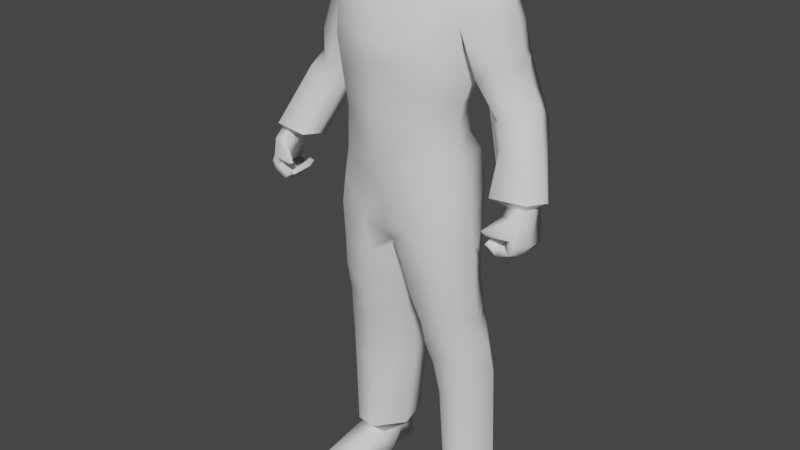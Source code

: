 # Source: untitled.blend  (saved by Blender 2.91.10; exported with 4.5.12 LTS)
import bpy
from mathutils import Matrix  # noqa: F401  (used for matrix-valued properties, if any)

bpy.ops.wm.read_factory_settings(use_empty=True)
scene = bpy.context.scene
scene.name = 'Scene'

# ---- collections
col_collection = bpy.data.collections.new('Collection'); scene.collection.children.link(col_collection)

# ---- world
world_world = bpy.data.worlds.new('World'); scene.world = world_world
world_world.use_nodes = True; world_world.node_tree.nodes.clear()
_N = world_world.node_tree.nodes; _L = world_world.node_tree.links
n0 = _N.new('ShaderNodeOutputWorld'); n0.name = 'World Output'; n0.location = (300, 300)
n1 = _N.new('ShaderNodeBackground'); n1.name = 'Background'; n1.location = (10, 300)
n1.inputs[0].default_value = (0.05088, 0.05088, 0.05088, 1.0)
_L.new(n1.outputs[0], n0.inputs[0])
n0.is_active_output = True
world_world.color = (0.05088, 0.05088, 0.05088)
world_world.use_sun_shadow = False
world_world.sun_shadow_jitter_overblur = 0.0

# ---- meshes
me_cube_002 = bpy.data.meshes.new('Cube.002')
me_cube_002.from_pydata([(0.3203, 0.2104, 2.426), (0.2904, -0.282, 2.431), (0.2241, 0.2184, 3.596), (0.2299, -0.07392, 3.533), (0.3051, 0.1187, 2.555), (0.2659, -0.3016, 2.704), (0.3528, 0.286, 3.155), (0.3205, -0.3253, 3.124), (0.166, -0.2931, 2.011), (0.3274, 0.07516, 3.605), (0.4061, -0.1029, 2.492), (0.3817, -0.1102, 2.639), (0.4629, 0.06852, 3.12), (0.3277, 0.2495, 1.797), (0.3629, -0.2477, 1.79), (0.09457, 0.2801, 1.792), (0.1232, -0.2934, 1.787), (0.4876, -0.0464, 1.796), (0.3635, 0.2381, 1.422), (0.3986, -0.1636, 1.371), (0.1328, 0.2325, 1.402), (0.2124, -0.2042, 1.356), (0.4887, 0.00781, 1.408), (0.05319, -0.004201, 1.37), (0.3524, 0.2536, 1.336), (0.4125, -0.1414, 1.208), (0.1372, 0.2362, 1.317), (0.2063, -0.1611, 1.198), (0.4949, 0.02406, 1.293), (0.06895, 0.01228, 1.249), (0.3489, 0.2849, 1.277), (0.4247, -0.1154, 1.042), (0.131, 0.2668, 1.234), (0.2378, -0.1119, 1.03), (0.5175, 0.08582, 1.184), (0.07814, 0.07468, 1.115), (0.3743, 0.3447, 0.9069), (0.4339, -0.09692, 0.8266), (0.1493, 0.3262, 0.8668), (0.2717, -0.08439, 0.8029), (0.5241, 0.1482, 0.9429), (0.1015, 0.1365, 0.8336), (0.4004, 0.357, 0.2552), (0.4399, -0.07154, 0.2524), (0.2172, 0.3308, 0.2386), (0.3096, -0.07731, 0.2414), (0.5491, 0.1511, 0.2395), (0.1741, 0.1245, 0.2252), (0.3896, -0.0835, 2.805), (0.3042, 0.1104, 2.749), (0.2778, -0.3283, 2.902), (0.1341, 0.1836, 3.687), (0.1009, -0.01717, 3.596), (0.1723, 0.06963, 3.628), (0.3717, 0.1922, 3.526), (0.3939, -0.08354, 3.508), (0.4388, 0.254, 3.294), (0.4368, -0.1863, 3.268), (0.4252, 0.07256, 3.564), (0.4113, 0.07242, 3.209), (0.2976, 0.2878, 3.368), (0.2691, -0.2276, 3.347), (0.3968, 0.2522, 3.378), (0.3896, -0.1665, 3.379), (0.5135, 0.1819, 3.477), (0.5181, -0.09152, 3.455), (0.5848, 0.2238, 3.254), (0.5808, -0.09116, 3.221), (0.5508, 0.06408, 3.515), (0.6745, 0.07241, 3.146), (0.5306, 0.2293, 3.373), (0.536, -0.1172, 3.347), (0.6386, 0.06824, 3.325), (0.4734, 0.2336, 2.987), (0.5073, -0.1307, 2.984), (0.4492, 0.02067, 2.975), (0.6146, 0.2431, 3.077), (0.63, -0.1055, 3.047), (0.697, 0.1157, 3.063), (0.5237, 0.17, 2.824), (0.6296, -0.07646, 2.754), (0.4822, 0.02514, 2.846), (0.7291, 0.2094, 2.85), (0.6792, -0.05956, 2.847), (0.7091, 0.1023, 2.982), (0.5549, 0.1365, 2.715), (0.6778, -0.112, 2.647), (0.5463, -0.01599, 2.708), (0.7949, 0.174, 2.753), (0.7813, -0.07038, 2.773), (0.8004, 0.07716, 2.843), (0.7174, -0.0379, 2.319), (0.7065, -0.2469, 2.381), (0.6942, -0.1233, 2.355), (0.9701, -0.03998, 2.346), (0.9382, -0.2274, 2.395), (0.993, -0.1095, 2.385), (0.8322, -0.05361, 2.333), (0.8197, -0.23, 2.356), (0.8058, -0.1529, 2.351), (0.9231, -0.05481, 2.327), (0.9237, -0.2149, 2.36), (0.9446, -0.1409, 2.35), (0.8279, -0.07335, 2.136), (0.7519, -0.3233, 2.146), (0.7442, -0.1943, 2.174), (0.8016, -0.0595, 2.12), (0.7333, -0.3142, 2.126), (0.725, -0.1776, 2.141), (0.8193, -0.2717, 2.312), (0.9071, -0.2865, 2.321), (0.8544, -0.293, 2.191), (0.9087, -0.3037, 2.201), (0.7171, -0.3293, 2.217), (0.7324, -0.3425, 2.222), (0.7398, -0.3103, 2.186), (0.7566, -0.3299, 2.194), (0.2736, -0.3158, -0.002194), (0.5162, -0.3118, -0.001158), (0.4258, 0.3566, -0.001001), (0.5302, 0.03918, -0.002966), (0.2573, 0.3134, -0.002495), (0.2277, 0.03322, -0.004162), (0.473, 0.1853, -0.004297), (0.2814, 0.1698, -0.007178), (0.1047, 0.1307, 3.763), (0.08064, -0.006826, 3.71), (0.1308, 0.05211, 3.735), (0.08516, 0.1115, 3.821), (0.07145, -0.02889, 3.778), (0.09997, 0.03127, 3.798), (0.00476, 0.01774, 3.85), (0.003994, 0.009891, 3.848), (0.005588, 0.01325, 3.849), (0.2458, 0.1696, 0.1729), (0.4571, 0.1883, 0.1412), (0.2649, -0.0167, 0.1814), (0.2848, 0.3096, 0.1779), (0.4764, 0.02858, 0.1774), (0.3719, 0.3271, 0.1776), (0.2744, -0.3165, 0.08751), (0.5168, -0.3115, 0.06907), (0.3503, 0.2208, 2.037), (0.08025, 0.3086, 2.013), (0.3658, -0.2617, 2.038), (0.4728, -0.07275, 2.048), (-0.3203, 0.2104, 2.426), (-0.2904, -0.282, 2.431), (-0.2241, 0.2184, 3.596), (-0.2299, -0.07392, 3.533), (-0.3051, 0.1187, 2.555), (-0.2659, -0.3016, 2.704), (-0.3528, 0.286, 3.155), (-0.3205, -0.3253, 3.124), (-0.166, -0.2931, 2.011), (-0.3274, 0.07516, 3.605), (-0.4061, -0.1029, 2.492), (-0.3817, -0.1102, 2.639), (-0.4629, 0.06852, 3.12), (-0.3277, 0.2495, 1.797), (-0.3629, -0.2477, 1.79), (-0.09457, 0.2801, 1.792), (-0.1232, -0.2934, 1.787), (-0.4876, -0.0464, 1.796), (-0.3635, 0.2381, 1.422), (-0.3986, -0.1636, 1.371), (-0.1328, 0.2325, 1.402), (-0.2124, -0.2042, 1.356), (-0.4887, 0.00781, 1.408), (-0.05319, -0.004201, 1.37), (-0.3524, 0.2536, 1.336), (-0.4125, -0.1414, 1.208), (-0.1372, 0.2362, 1.317), (-0.2063, -0.1611, 1.198), (-0.4949, 0.02406, 1.293), (-0.06895, 0.01228, 1.249), (-0.3489, 0.2849, 1.277), (-0.4247, -0.1154, 1.042), (-0.131, 0.2668, 1.234), (-0.2378, -0.1119, 1.03), (-0.5175, 0.08582, 1.184), (-0.07814, 0.07468, 1.115), (-0.3743, 0.3447, 0.9069), (-0.4339, -0.09692, 0.8266), (-0.1493, 0.3262, 0.8668), (-0.2717, -0.08439, 0.8029), (-0.5241, 0.1482, 0.9429), (-0.1015, 0.1365, 0.8336), (-0.4004, 0.357, 0.2552), (-0.4399, -0.07154, 0.2524), (-0.2172, 0.3308, 0.2386), (-0.3096, -0.07731, 0.2414), (-0.5491, 0.1511, 0.2395), (-0.1741, 0.1245, 0.2252), (-0.3896, -0.0835, 2.805), (-0.3042, 0.1104, 2.749), (-0.2778, -0.3283, 2.902), (-0.1341, 0.1836, 3.687), (-0.1009, -0.01717, 3.596), (-0.1723, 0.06963, 3.628), (-0.3717, 0.1922, 3.526), (-0.3939, -0.08354, 3.508), (-0.4388, 0.254, 3.294), (-0.4368, -0.1863, 3.268), (-0.4252, 0.07256, 3.564), (-0.4113, 0.07242, 3.209), (-0.2976, 0.2878, 3.368), (-0.2691, -0.2276, 3.347), (-0.3968, 0.2522, 3.378), (-0.3896, -0.1665, 3.379), (-0.5135, 0.1819, 3.477), (-0.5181, -0.09152, 3.455), (-0.5848, 0.2238, 3.254), (-0.5808, -0.09116, 3.221), (-0.5508, 0.06408, 3.515), (-0.6745, 0.07241, 3.146), (-0.5306, 0.2293, 3.373), (-0.536, -0.1172, 3.347), (-0.6386, 0.06824, 3.325), (-0.4734, 0.2336, 2.987), (-0.5073, -0.1307, 2.984), (-0.4492, 0.02067, 2.975), (-0.6146, 0.2431, 3.077), (-0.63, -0.1055, 3.047), (-0.697, 0.1157, 3.063), (-0.5237, 0.17, 2.824), (-0.6296, -0.07646, 2.754), (-0.4822, 0.02514, 2.846), (-0.7291, 0.2094, 2.85), (-0.6792, -0.05956, 2.847), (-0.7091, 0.1023, 2.982), (-0.5549, 0.1365, 2.715), (-0.6778, -0.112, 2.647), (-0.5463, -0.01599, 2.708), (-0.7949, 0.174, 2.753), (-0.7813, -0.07038, 2.773), (-0.8004, 0.07716, 2.843), (-0.7174, -0.0379, 2.319), (-0.7065, -0.2469, 2.381), (-0.6942, -0.1233, 2.355), (-0.9701, -0.03998, 2.346), (-0.9382, -0.2274, 2.395), (-0.993, -0.1095, 2.385), (-0.8322, -0.05361, 2.333), (-0.8197, -0.23, 2.356), (-0.8058, -0.1529, 2.351), (-0.9231, -0.05481, 2.327), (-0.9237, -0.2149, 2.36), (-0.9446, -0.1409, 2.35), (0.8223, -0.1927, 2.044), (0.8115, -0.3125, 2.081), (0.788, -0.3061, 2.117), (0.7954, -0.1879, 2.1), (0.8584, -0.06869, 2.061), (0.8506, -0.06988, 2.102), (-0.8279, -0.07335, 2.136), (-0.7519, -0.3233, 2.146), (-0.7442, -0.1943, 2.174), (-0.8016, -0.0595, 2.12), (-0.7333, -0.3142, 2.126), (-0.725, -0.1776, 2.141), (-0.8193, -0.2717, 2.312), (-0.9071, -0.2865, 2.321), (-0.8544, -0.293, 2.191), (-0.9087, -0.3037, 2.201), (-0.7171, -0.3293, 2.217), (-0.7324, -0.3425, 2.222), (-0.7398, -0.3103, 2.186), (-0.7566, -0.3299, 2.194), (-0.2736, -0.3158, -0.002194), (-0.5162, -0.3118, -0.001158), (-0.4258, 0.3566, -0.001001), (-0.5302, 0.03918, -0.002966), (-0.2573, 0.3134, -0.002495), (-0.2277, 0.03322, -0.004162), (-0.473, 0.1853, -0.004297), (-0.2814, 0.1698, -0.007178), (-0.1047, 0.1307, 3.763), (-0.08064, -0.006826, 3.71), (-0.1308, 0.05211, 3.735), (-0.08516, 0.1115, 3.821), (-0.07145, -0.02889, 3.778), (-0.09997, 0.03127, 3.798), (-0.00476, 0.01774, 3.85), (-0.003994, 0.009891, 3.848), (-0.005588, 0.01325, 3.849), (0.0, 0.2553, 3.628), (0.0, 0.2746, 2.42), (0.0, -0.1802, 3.499), (0.0, -0.3837, 2.417), (0.0, 0.1882, 2.57), (0.0, -0.3942, 2.725), (0.0, 0.3292, 3.107), (0.0, -0.4094, 3.168), (0.0, 0.3169, 2.215), (0.0, -0.3015, 2.009), (0.0, -0.3178, 2.214), (0.0, 0.1886, 2.741), (0.0, -0.3976, 3.039), (0.0, 0.2175, 3.696), (0.0, -0.06259, 3.587), (0.0, -0.3106, 3.329), (0.0, 0.3383, 3.404), (-0.2458, 0.1696, 0.1729), (-0.4571, 0.1883, 0.1412), (0.0, 0.1574, 3.773), (-0.2649, -0.0167, 0.1814), (-0.2848, 0.3096, 0.1779), (-0.4764, 0.02858, 0.1774), (-0.3719, 0.3271, 0.1776), (0.0, -0.04494, 3.69), (0.0, 0.1387, 3.829), (0.0, -0.0678, 3.762), (0.0, 0.01926, 3.851), (0.0, 0.007716, 3.847), (-0.2744, -0.3165, 0.08751), (-0.5168, -0.3115, 0.06907), (-0.3503, 0.2208, 2.037), (-0.08025, 0.3086, 2.013), (-0.3658, -0.2617, 2.038), (-0.4728, -0.07275, 2.048), (0.4453, -0.08722, 2.27), (0.3368, 0.2367, 2.237), (0.331, -0.2715, 2.236), (-0.4453, -0.08722, 2.27), (-0.3368, 0.2367, 2.237), (-0.331, -0.2715, 2.236), (0.9101, -0.07469, 2.132), (0.8946, -0.07477, 2.134), (0.8705, -0.2941, 2.147), (0.8597, -0.2967, 2.156), (0.8692, -0.304, 2.146), (0.8712, -0.1878, 2.145), (0.8856, -0.188, 2.154), (0.9205, -0.07647, 2.082), (0.951, -0.07563, 2.127), (0.9249, -0.3055, 2.166), (0.895, -0.3097, 2.11), (0.9327, -0.2985, 2.167), (0.9149, -0.2017, 2.076), (0.9643, -0.195, 2.148), (-0.8946, -0.07477, 2.134), (-0.9101, -0.07469, 2.132), (-0.8597, -0.2967, 2.156), (-0.8705, -0.2941, 2.147), (-0.8692, -0.304, 2.146), (-0.8856, -0.188, 2.154), (-0.8712, -0.1878, 2.145), (-0.951, -0.07563, 2.127), (-0.9205, -0.07647, 2.082), (-0.895, -0.3097, 2.11), (-0.9249, -0.3055, 2.166), (-0.9327, -0.2985, 2.167), (-0.9643, -0.195, 2.148), (-0.9149, -0.2017, 2.076), (-0.7954, -0.1879, 2.1), (-0.8506, -0.06988, 2.102), (-0.8584, -0.06869, 2.061), (-0.8115, -0.3125, 2.081), (-0.788, -0.3061, 2.117), (-0.8223, -0.1927, 2.044), (0.03131, -0.06071, 1.586), (0.5004, -0.04852, 1.601), (0.3816, -0.2199, 1.582), (0.1202, 0.2277, 1.593), (0.3463, 0.2141, 1.604), (-0.1639, -0.2594, 1.574), (-0.03131, -0.06071, 1.586), (-0.5004, -0.04852, 1.601), (-0.3816, -0.2199, 1.582), (-0.1202, 0.2277, 1.593), (-0.3463, 0.2141, 1.604), (0.1639, -0.2594, 1.574), (0.0, 0.321, 2.011), (0.0, -0.2304, 1.889), (0.01092, -0.008102, 1.798), (-0.01092, -0.008102, 1.798), (0.0, 0.2096, 1.899), (0.0, -0.006517, 1.845), (0.5491, 0.1511, 0.2395), (0.4004, 0.357, 0.2552), (0.1741, 0.1245, 0.2252), (0.2172, 0.3308, 0.2386), (0.3096, -0.07731, 0.2414), (0.4399, -0.07154, 0.2524), (0.7442, -0.1943, 2.174), (0.8279, -0.07335, 2.136), (0.7519, -0.3233, 2.146), (0.8016, -0.0595, 2.12), (0.7333, -0.3142, 2.126), (0.725, -0.1776, 2.141), (0.2458, 0.1696, 0.1729), (0.2649, -0.0167, 0.1814), (0.4571, 0.1883, 0.1412), (0.4764, 0.02858, 0.1774), (0.2848, 0.3096, 0.1779), (0.3719, 0.3271, 0.1776), (-0.5491, 0.1511, 0.2395), (-0.4004, 0.357, 0.2552), (-0.1741, 0.1245, 0.2252), (-0.2172, 0.3308, 0.2386), (-0.3096, -0.07731, 0.2414), (-0.4399, -0.07154, 0.2524), (-0.7442, -0.1943, 2.174), (-0.8279, -0.07335, 2.136), (-0.7519, -0.3233, 2.146), (-0.8016, -0.0595, 2.12), (-0.7333, -0.3142, 2.126), (-0.725, -0.1776, 2.141), (-0.2458, 0.1696, 0.1729), (-0.2649, -0.0167, 0.1814), (-0.4571, 0.1883, 0.1412), (-0.4764, 0.02858, 0.1774), (-0.2848, 0.3096, 0.1779), (-0.3719, 0.3271, 0.1776), (-0.7065, -0.2469, 2.381), (-0.6942, -0.1233, 2.355), (-0.7174, -0.0379, 2.319), (-0.9701, -0.03998, 2.346), (-0.9382, -0.2274, 2.395), (-0.993, -0.1095, 2.385), (0.1341, 0.1836, 3.687), (0.0, 0.2175, 3.696), (-0.1009, -0.01717, 3.596), (0.0, -0.1802, 3.499), (0.1723, 0.06963, 3.628), (0.1009, -0.01717, 3.596), (-0.1341, 0.1836, 3.687), (-0.1723, 0.06963, 3.628), (-0.9237, -0.2149, 2.36), (-0.9446, -0.1409, 2.35), (-0.8322, -0.05361, 2.333), (-0.8058, -0.1529, 2.351), (-0.8197, -0.23, 2.356), (-0.9231, -0.05481, 2.327), (0.9701, -0.03998, 2.346), (0.993, -0.1095, 2.385), (0.7065, -0.2469, 2.381), (0.9382, -0.2274, 2.395), (0.8322, -0.05361, 2.333), (0.9231, -0.05481, 2.327), (0.8197, -0.23, 2.356), (0.9237, -0.2149, 2.36), (0.8058, -0.1529, 2.351), (0.9446, -0.1409, 2.35), (0.6942, -0.1233, 2.355), (0.7174, -0.0379, 2.319)], [], [(290, 0, 287), (11, 1, 10), (5, 289, 1), (60, 292, 302), (292, 49, 297), (48, 5, 11), (50, 291, 5), (286, 51, 2), (9, 54, 2), (288, 426, 300), (145, 14, 17), (4, 10, 0), (49, 11, 4), (12, 49, 6), (12, 59, 57), (362, 19, 22), (8, 14, 144), (322, 145, 142), (19, 28, 22), (23, 27, 21), (365, 20, 364), (364, 23, 361), (365, 22, 18), (25, 34, 28), (27, 35, 33), (21, 25, 19), (20, 24, 26), (23, 26, 29), (18, 28, 24), (31, 40, 34), (33, 41, 39), (25, 33, 31), (26, 30, 32), (29, 32, 35), (24, 34, 30), (37, 379, 40), (39, 381, 383), (33, 37, 31), (32, 36, 38), (35, 38, 41), (30, 40, 36), (39, 384, 37), (38, 380, 382), (41, 382, 381), (36, 379, 380), (49, 290, 297), (7, 298, 50), (7, 48, 12), (61, 293, 7), (422, 125, 421), (2, 53, 9), (3, 53, 52), (58, 64, 54), (69, 76, 66), (6, 59, 12), (61, 57, 63), (60, 54, 62), (9, 55, 58), (2, 302, 286), (424, 61, 3), (56, 70, 66), (57, 67, 71), (61, 63, 55), (60, 56, 6), (72, 67, 69), (72, 69, 66), (65, 71, 72), (68, 70, 64), (69, 77, 78), (63, 71, 65), (62, 64, 70), (55, 68, 58), (76, 84, 82), (77, 84, 78), (57, 74, 77), (56, 76, 73), (59, 74, 57), (59, 73, 75), (82, 90, 88), (83, 90, 84), (74, 83, 77), (73, 82, 79), (74, 81, 80), (73, 79, 81), (88, 436, 435), (89, 436, 90), (80, 89, 83), (82, 85, 79), (80, 87, 86), (81, 85, 87), (96, 440, 94), (95, 444, 96), (86, 438, 89), (88, 446, 85), (86, 445, 92), (85, 445, 87), (442, 340, 102), (442, 110, 112), (95, 441, 101), (94, 97, 91), (437, 443, 441), (93, 97, 443), (100, 340, 335), (249, 388, 253), (252, 386, 385), (251, 389, 250), (254, 388, 386), (105, 107, 387), (103, 108, 105), (329, 111, 98), (100, 328, 439), (331, 112, 111), (251, 385, 104), (111, 113, 109), (250, 390, 249), (98, 332, 329), (98, 110, 442), (113, 116, 114), (112, 114, 116), (111, 116, 115), (109, 114, 110), (393, 120, 123), (120, 141, 118), (392, 117, 140), (392, 141, 394), (391, 122, 392), (141, 117, 118), (120, 117, 122), (391, 121, 124), (426, 310, 300), (421, 127, 425), (425, 126, 426), (126, 312, 310), (125, 130, 127), (126, 130, 129), (305, 128, 125), (129, 314, 312), (130, 131, 133), (129, 133, 132), (311, 131, 128), (43, 136, 138), (44, 134, 47), (47, 136, 45), (393, 119, 396), (42, 137, 44), (42, 135, 139), (46, 138, 135), (396, 121, 395), (119, 124, 121), (124, 120, 122), (143, 13, 15), (321, 144, 145), (142, 17, 13), (326, 154, 296), (290, 146, 150), (157, 147, 151), (151, 289, 291), (206, 292, 152), (292, 195, 152), (194, 151, 196), (196, 291, 298), (427, 286, 148), (200, 155, 148), (424, 423, 149), (289, 296, 323), (320, 160, 319), (150, 156, 157), (195, 157, 194), (195, 158, 152), (203, 205, 158), (147, 296, 289), (368, 165, 369), (167, 367, 366), (154, 160, 162), (325, 320, 324), (174, 165, 168), (173, 169, 167), (369, 167, 366), (166, 371, 370), (169, 370, 367), (371, 168, 368), (180, 171, 174), (173, 181, 175), (171, 167, 165), (166, 170, 164), (169, 172, 166), (164, 174, 168), (186, 177, 180), (179, 187, 181), (171, 179, 173), (172, 176, 170), (175, 178, 172), (170, 180, 174), (397, 183, 186), (185, 399, 187), (183, 179, 177), (178, 182, 176), (181, 184, 178), (176, 186, 180), (402, 185, 183), (184, 398, 182), (187, 400, 184), (182, 397, 186), (290, 195, 297), (153, 298, 293), (194, 153, 158), (207, 293, 301), (277, 422, 197), (428, 148, 155), (149, 428, 155), (210, 204, 200), (222, 215, 212), (205, 152, 158), (207, 203, 153), (206, 200, 148), (155, 201, 149), (148, 302, 206), (207, 424, 149), (202, 216, 208), (217, 213, 203), (201, 209, 207), (202, 206, 152), (218, 213, 217), (212, 215, 218), (218, 217, 211), (216, 214, 210), (215, 223, 213), (211, 217, 209), (208, 210, 200), (214, 201, 204), (222, 230, 224), (230, 223, 224), (223, 220, 203), (202, 222, 212), (220, 205, 203), (205, 219, 202), (228, 236, 230), (236, 229, 230), (229, 220, 223), (219, 228, 222), (220, 227, 221), (227, 225, 219), (234, 242, 236), (242, 235, 236), (235, 226, 229), (231, 228, 225), (226, 233, 227), (227, 231, 225), (434, 420, 418), (248, 419, 420), (241, 232, 235), (237, 234, 231), (232, 239, 233), (239, 231, 233), (406, 360, 357), (264, 262, 429), (419, 244, 415), (243, 418, 417), (415, 432, 416), (416, 243, 417), (408, 358, 360), (353, 429, 430), (359, 257, 355), (347, 431, 245), (407, 359, 358), (356, 406, 357), (259, 403, 256), (260, 255, 403), (261, 263, 433), (433, 347, 245), (345, 264, 351), (341, 246, 431), (265, 263, 261), (339, 253, 334), (246, 353, 430), (262, 433, 429), (268, 265, 266), (264, 266, 262), (263, 268, 264), (266, 261, 262), (411, 272, 412), (272, 316, 412), (410, 269, 274), (316, 410, 412), (274, 409, 410), (316, 269, 315), (269, 272, 274), (409, 273, 413), (310, 198, 300), (279, 197, 199), (278, 199, 198), (312, 278, 310), (282, 277, 279), (278, 282, 279), (280, 305, 277), (314, 281, 312), (282, 283, 280), (281, 285, 282), (283, 311, 280), (189, 306, 191), (303, 190, 193), (306, 193, 191), (271, 411, 414), (307, 188, 190), (188, 304, 192), (192, 308, 189), (273, 414, 413), (271, 276, 275), (272, 276, 274), (318, 159, 317), (324, 319, 326), (317, 163, 320), (323, 8, 144), (0, 321, 322), (1, 321, 10), (146, 324, 156), (324, 147, 156), (295, 296, 154), (295, 8, 296), (329, 330, 331), (336, 337, 338), (328, 333, 332), (333, 329, 332), (327, 335, 334), (337, 331, 330), (339, 335, 340), (338, 339, 340), (439, 332, 99), (343, 344, 345), (350, 351, 352), (346, 341, 347), (344, 346, 347), (348, 342, 349), (345, 350, 343), (348, 354, 353), (354, 352, 353), (355, 404, 356), (333, 254, 252), (330, 250, 337), (334, 254, 327), (330, 252, 251), (339, 250, 249), (357, 354, 349), (354, 358, 350), (343, 355, 346), (358, 343, 350), (356, 349, 342), (346, 356, 342), (17, 363, 362), (13, 364, 15), (17, 365, 13), (163, 369, 160), (160, 366, 162), (370, 159, 161), (371, 163, 159), (322, 143, 294), (318, 325, 294), (0, 294, 287), (294, 146, 287), (318, 294, 373), (373, 294, 143), (361, 21, 372), (363, 21, 19), (14, 372, 363), (8, 374, 16), (16, 361, 372), (162, 367, 376), (8, 295, 374), (154, 374, 295), (154, 162, 374), (376, 370, 161), (364, 375, 15), (373, 143, 377), (373, 377, 318), (15, 377, 143), (161, 318, 377), (375, 377, 15), (376, 377, 378), (374, 375, 16), (376, 374, 162), (213, 223, 203), (153, 203, 158), (67, 57, 77), (7, 12, 57), (209, 217, 203), (201, 211, 209), (214, 218, 211), (216, 212, 218), (221, 227, 219), (75, 73, 81), (70, 72, 66), (68, 65, 72), (55, 63, 65), (63, 57, 71), (3, 61, 55), (149, 201, 207), (1, 289, 323), (290, 4, 0), (11, 5, 1), (5, 291, 289), (60, 6, 292), (292, 6, 49), (48, 50, 5), (50, 298, 291), (286, 299, 51), (9, 58, 54), (424, 3, 52), (145, 144, 14), (4, 11, 10), (49, 48, 11), (12, 48, 49), (362, 363, 19), (8, 16, 14), (322, 321, 145), (19, 25, 28), (23, 29, 27), (365, 18, 20), (364, 20, 23), (365, 362, 22), (25, 31, 34), (27, 29, 35), (21, 27, 25), (20, 18, 24), (23, 20, 26), (18, 22, 28), (31, 37, 40), (33, 35, 41), (25, 27, 33), (26, 24, 30), (29, 26, 32), (24, 28, 34), (37, 384, 379), (39, 41, 381), (33, 39, 37), (32, 30, 36), (35, 32, 38), (30, 34, 40), (39, 383, 384), (38, 36, 380), (41, 38, 382), (36, 40, 379), (49, 4, 290), (7, 293, 298), (7, 50, 48), (61, 301, 293), (422, 305, 125), (2, 51, 53), (3, 9, 53), (58, 68, 64), (69, 78, 76), (6, 56, 59), (61, 7, 57), (60, 2, 54), (9, 3, 55), (2, 60, 302), (424, 301, 61), (56, 62, 70), (60, 62, 56), (72, 71, 67), (68, 72, 70), (69, 67, 77), (62, 54, 64), (55, 65, 68), (76, 78, 84), (77, 83, 84), (56, 66, 76), (59, 75, 74), (59, 56, 73), (82, 84, 90), (83, 89, 90), (74, 80, 83), (73, 76, 82), (74, 75, 81), (88, 90, 436), (89, 438, 436), (80, 86, 89), (82, 88, 85), (80, 81, 87), (81, 79, 85), (96, 444, 440), (95, 101, 444), (86, 92, 438), (88, 435, 446), (86, 87, 445), (85, 446, 445), (442, 338, 340), (112, 336, 338), (338, 442, 112), (95, 437, 441), (94, 440, 97), (437, 93, 443), (93, 91, 97), (100, 102, 340), (249, 390, 388), (252, 254, 386), (251, 104, 389), (254, 253, 388), (105, 108, 107), (103, 106, 108), (109, 98, 111), (329, 331, 111), (100, 335, 328), (331, 336, 112), (251, 252, 385), (111, 115, 113), (250, 389, 390), (98, 99, 332), (98, 109, 110), (113, 115, 116), (112, 110, 114), (111, 112, 116), (109, 113, 114), (393, 394, 120), (120, 394, 141), (392, 122, 117), (392, 140, 141), (391, 124, 122), (141, 140, 117), (120, 118, 117), (391, 395, 121), (426, 126, 310), (421, 125, 127), (425, 127, 126), (126, 129, 312), (125, 128, 130), (126, 127, 130), (305, 311, 128), (129, 132, 314), (130, 128, 131), (129, 130, 133), (311, 313, 131), (43, 45, 136), (44, 137, 134), (47, 134, 136), (393, 123, 119), (42, 139, 137), (42, 46, 135), (46, 43, 138), (396, 119, 121), (119, 123, 124), (124, 123, 120), (143, 142, 13), (321, 323, 144), (142, 145, 17), (326, 319, 154), (290, 287, 146), (157, 156, 147), (151, 147, 289), (206, 302, 292), (292, 297, 195), (194, 157, 151), (196, 151, 291), (427, 299, 286), (200, 204, 155), (288, 300, 198), (320, 163, 160), (150, 146, 156), (195, 150, 157), (195, 194, 158), (147, 326, 296), (368, 168, 165), (167, 169, 367), (154, 319, 160), (325, 317, 320), (174, 171, 165), (173, 175, 169), (369, 165, 167), (166, 164, 371), (169, 166, 370), (371, 164, 168), (180, 177, 171), (173, 179, 181), (171, 173, 167), (166, 172, 170), (169, 175, 172), (164, 170, 174), (186, 183, 177), (179, 185, 187), (171, 177, 179), (172, 178, 176), (175, 181, 178), (170, 176, 180), (397, 402, 183), (185, 401, 399), (183, 185, 179), (178, 184, 182), (181, 187, 184), (176, 182, 186), (402, 401, 185), (184, 400, 398), (187, 399, 400), (182, 398, 397), (290, 150, 195), (153, 196, 298), (194, 196, 153), (207, 153, 293), (277, 305, 422), (428, 427, 148), (149, 423, 428), (210, 214, 204), (222, 224, 215), (205, 202, 152), (207, 209, 203), (206, 208, 200), (155, 204, 201), (148, 286, 302), (207, 301, 424), (202, 212, 216), (202, 208, 206), (218, 215, 213), (216, 218, 214), (215, 224, 223), (208, 216, 210), (214, 211, 201), (222, 228, 230), (230, 229, 223), (202, 219, 222), (220, 221, 205), (205, 221, 219), (228, 234, 236), (236, 235, 229), (229, 226, 220), (219, 225, 228), (220, 226, 227), (234, 240, 242), (242, 241, 235), (235, 232, 226), (231, 234, 228), (226, 232, 233), (227, 233, 231), (434, 248, 420), (248, 247, 419), (241, 238, 232), (237, 240, 234), (232, 238, 239), (239, 237, 231), (406, 408, 360), (429, 352, 264), (351, 264, 352), (419, 247, 244), (243, 434, 418), (415, 244, 432), (416, 432, 243), (408, 407, 358), (353, 352, 429), (359, 405, 257), (347, 341, 431), (407, 405, 359), (356, 404, 406), (259, 260, 403), (260, 258, 255), (344, 433, 263), (263, 345, 344), (433, 344, 347), (345, 263, 264), (341, 348, 246), (265, 267, 263), (339, 249, 253), (246, 348, 353), (262, 261, 433), (268, 267, 265), (264, 268, 266), (263, 267, 268), (266, 265, 261), (411, 275, 272), (272, 270, 316), (410, 315, 269), (316, 315, 410), (274, 276, 409), (316, 270, 269), (269, 270, 272), (409, 276, 273), (310, 278, 198), (279, 277, 197), (278, 279, 199), (312, 281, 278), (282, 280, 277), (278, 281, 282), (280, 311, 305), (314, 284, 281), (282, 285, 283), (281, 284, 285), (283, 313, 311), (189, 308, 306), (303, 307, 190), (306, 303, 193), (271, 275, 411), (307, 309, 188), (188, 309, 304), (192, 304, 308), (273, 271, 414), (271, 273, 276), (272, 275, 276), (318, 161, 159), (324, 320, 319), (317, 159, 163), (323, 296, 8), (0, 10, 321), (1, 323, 321), (146, 325, 324), (324, 326, 147), (328, 327, 333), (333, 330, 329), (327, 328, 335), (337, 336, 331), (339, 334, 335), (338, 337, 339), (439, 328, 332), (346, 342, 341), (344, 343, 346), (348, 341, 342), (345, 351, 350), (348, 349, 354), (354, 350, 352), (355, 257, 404), (333, 327, 254), (330, 251, 250), (334, 253, 254), (330, 333, 252), (339, 337, 250), (357, 360, 354), (354, 360, 358), (343, 359, 355), (358, 359, 343), (356, 357, 349), (346, 355, 356), (17, 14, 363), (13, 365, 364), (17, 362, 365), (163, 368, 369), (160, 369, 366), (370, 371, 159), (371, 368, 163), (322, 142, 143), (318, 317, 325), (0, 322, 294), (294, 325, 146), (361, 23, 21), (363, 372, 21), (14, 16, 372), (16, 375, 361), (162, 366, 367), (376, 367, 370), (364, 361, 375), (375, 378, 377), (376, 161, 377), (374, 378, 375), (376, 378, 374)])
me_cube_002.polygons.foreach_set('use_smooth', [True] * 748)
_uv = me_cube_002.uv_layers.new(name='Cube_001-mesh-map-0')
_uv.uv.foreach_set('vector', [0.9974, 0.3311, 0.888, 0.2679, 0.9974, 0.2596, 0.7889, 0.3687, 0.638, 0.2958, 0.7889, 0.2957, 0.6322, 0.384, 0.4995, 0.292, 0.638, 0.2958, 0.8709, 0.5925, 0.9974, 0.5041, 0.9974, 0.6045, 0.9974, 0.5041, 0.8927, 0.4167, 0.9974, 0.4107, 0.7889, 0.4389, 0.6322, 0.384, 0.7889, 0.3687, 0.6457, 0.4459, 0.4995, 0.3879, 0.6322, 0.384, 0.9974, 0.6839, 0.9395, 0.7111, 0.9022, 0.6735, 0.8524, 0.7281, 0.7837, 0.655, 0.9022, 0.6735, 0.4995, 0.6503, 0.5483, 0.7128, 0.4995, 0.7052, 0.753, 0.1821, 0.6583, 0.08998, 0.7492, 0.09094, 0.8816, 0.3346, 0.7889, 0.2957, 0.888, 0.2679, 0.8927, 0.4167, 0.7889, 0.3687, 0.8816, 0.3346, 0.7889, 0.5103, 0.8927, 0.4167, 0.8426, 0.5214, 0.7889, 0.5103, 0.7889, 0.5294, 0.7316, 0.5666, 0.0, 0.8646, 0.04557, 0.8296, 0.04717, 0.8665, 0.5747, 0.1772, 0.6583, 0.08998, 0.6609, 0.1808, 0.8814, 0.2145, 0.753, 0.1821, 0.8693, 0.1756, 0.04557, 0.8296, 0.06965, 0.8655, 0.04717, 0.8665, 0.0422, 0.7511, 0.07303, 0.7901, 0.0416, 0.7939, 0.0, 0.9093, 0.04575, 0.9552, 0.0, 0.9513, 0.0, 0.9513, 0.04023, 1.0, 0.0, 1.0, 0.0, 0.9093, 0.04717, 0.8665, 0.05043, 0.9138, 0.07821, 0.8284, 0.09255, 0.8719, 0.06965, 0.8655, 0.07303, 0.7901, 0.09541, 0.7511, 0.1091, 0.79, 0.0416, 0.7939, 0.07821, 0.8284, 0.04557, 0.8296, 0.04575, 0.9552, 0.06635, 0.9159, 0.06301, 0.957, 0.04023, 1.0, 0.06301, 0.957, 0.06374, 1.0, 0.05043, 0.9138, 0.06965, 0.8655, 0.06635, 0.9159, 0.1111, 0.8266, 0.1376, 0.876, 0.09255, 0.8719, 0.1091, 0.79, 0.1446, 0.7511, 0.1574, 0.7924, 0.07821, 0.8284, 0.1091, 0.79, 0.1111, 0.8266, 0.06301, 0.957, 0.07792, 0.919, 0.08011, 0.9585, 0.06374, 1.0, 0.08011, 0.9585, 0.09281, 1.0, 0.06635, 0.9159, 0.09255, 0.8719, 0.07792, 0.919, 0.1545, 0.8243, 0.2956, 0.8725, 0.1376, 0.876, 0.1574, 0.7924, 0.2956, 0.7511, 0.2956, 0.7997, 0.1091, 0.79, 0.1545, 0.8243, 0.1111, 0.8266, 0.08011, 0.9585, 0.1456, 0.9221, 0.1494, 0.9627, 0.09281, 1.0, 0.1494, 0.9627, 0.1431, 1.0, 0.07792, 0.919, 0.1376, 0.876, 0.1456, 0.9221, 0.1574, 0.7924, 0.2956, 0.825, 0.1545, 0.8243, 0.1494, 0.9627, 0.2956, 0.9211, 0.2956, 0.9579, 0.1431, 1.0, 0.2956, 0.9579, 0.2956, 1.0, 0.1456, 0.9221, 0.2956, 0.8725, 0.2956, 0.9211, 0.8927, 0.4167, 0.9974, 0.3311, 0.9974, 0.4107, 0.6289, 0.5029, 0.4995, 0.4807, 0.6457, 0.4459, 0.6289, 0.5029, 0.7889, 0.4389, 0.7889, 0.5103, 0.6129, 0.5851, 0.4995, 0.5165, 0.6289, 0.5029, 0.9974, 0.7122, 0.9505, 0.7222, 0.9395, 0.7111, 0.9022, 0.6735, 0.8981, 0.7477, 0.8524, 0.7281, 0.5969, 0.6622, 0.5842, 0.7482, 0.5483, 0.7128, 0.5013, 0.8837, 0.535, 0.9059, 0.5036, 0.9235, 0.6163, 0.8792, 0.6243, 0.9231, 0.5847, 0.9165, 0.8426, 0.5214, 0.7889, 0.5294, 0.7889, 0.5103, 0.6129, 0.5851, 0.7316, 0.5666, 0.7036, 0.6268, 0.8709, 0.5925, 0.7837, 0.655, 0.8095, 0.597, 0.6288, 0.7149, 0.6875, 0.6762, 0.7058, 0.7255, 0.9022, 0.6735, 0.9974, 0.6045, 0.9974, 0.6839, 0.4995, 0.6503, 0.6129, 0.5851, 0.5969, 0.6622, 0.5623, 0.9463, 0.5562, 0.9179, 0.5847, 0.9165, 0.565, 0.805, 0.591, 0.8355, 0.559, 0.8348, 0.6129, 0.5851, 0.7036, 0.6268, 0.6875, 0.6762, 0.8709, 0.5925, 0.7994, 0.5663, 0.8426, 0.5214, 0.5742, 0.879, 0.591, 0.8355, 0.6163, 0.8792, 0.5742, 0.879, 0.6163, 0.8792, 0.5847, 0.9165, 0.5381, 0.846, 0.559, 0.8348, 0.5742, 0.879, 0.5318, 0.8801, 0.5562, 0.9179, 0.535, 0.9059, 0.6163, 0.8792, 0.6367, 0.83, 0.6384, 0.89, 0.5308, 0.8109, 0.559, 0.8348, 0.5381, 0.846, 0.538, 0.9447, 0.535, 0.9059, 0.5562, 0.9179, 0.5027, 0.8353, 0.5318, 0.8801, 0.5013, 0.8837, 0.6243, 0.9231, 0.6613, 0.889, 0.6898, 0.9273, 0.6367, 0.83, 0.6613, 0.889, 0.6384, 0.89, 0.565, 0.805, 0.6418, 0.7977, 0.6367, 0.83, 0.5623, 0.9463, 0.6243, 0.9231, 0.6315, 0.9606, 0.5797, 0.7482, 0.6418, 0.7977, 0.565, 0.805, 0.581, 0.9961, 0.6315, 0.9606, 0.6369, 0.9994, 0.6898, 0.9273, 0.7076, 0.8847, 0.7288, 0.9169, 0.6937, 0.8311, 0.7076, 0.8847, 0.6613, 0.889, 0.6418, 0.7977, 0.6937, 0.8311, 0.6367, 0.83, 0.6315, 0.9606, 0.6898, 0.9273, 0.6937, 0.9461, 0.6418, 0.7977, 0.6822, 0.7693, 0.7135, 0.8027, 0.6315, 0.9606, 0.6937, 0.9461, 0.6794, 0.9994, 0.7288, 0.9169, 0.8502, 0.903, 0.8502, 0.9425, 0.7277, 0.8438, 0.8502, 0.903, 0.7076, 0.8847, 0.7135, 0.8027, 0.7277, 0.8438, 0.6937, 0.8311, 0.6898, 0.9273, 0.7259, 0.9607, 0.6937, 0.9461, 0.7135, 0.8027, 0.7192, 0.7659, 0.7507, 0.8045, 0.6794, 0.9994, 0.7259, 0.9607, 0.7272, 0.9994, 0.8502, 0.903, 0.9043, 0.9539, 0.8502, 0.9425, 0.8502, 0.8457, 0.9043, 0.9087, 0.8502, 0.903, 0.7507, 0.8045, 0.8502, 0.8457, 0.7277, 0.8438, 0.7288, 0.9169, 0.8502, 0.9652, 0.7259, 0.9607, 0.7507, 0.8045, 0.8502, 0.7581, 0.8502, 0.7979, 0.7259, 0.9607, 0.8502, 0.9994, 0.7272, 0.9994, 0.9207, 0.8492, 0.9498, 0.9003, 0.9043, 0.9087, 0.9207, 0.8492, 0.9399, 0.8356, 0.9577, 0.8452, 0.8502, 0.8457, 0.9207, 0.7952, 0.9207, 0.8492, 0.8502, 0.9425, 0.9043, 0.9609, 0.8502, 0.9652, 0.8502, 0.7979, 0.9043, 0.752, 0.9207, 0.7952, 0.8502, 0.9994, 0.9043, 0.9609, 0.9043, 0.9999, 0.9043, 0.9539, 0.9498, 0.9003, 0.9497, 0.9539, 0.9788, 0.8995, 0.9993, 0.9539, 0.9797, 0.9539, 0.9787, 0.9999, 0.9993, 0.9609, 0.9993, 0.9999, 0.9793, 0.7952, 0.9993, 0.8492, 0.9791, 0.8492, 0.9797, 0.9609, 0.9993, 0.9539, 0.9993, 0.9609, 0.9974, 0.9046, 0.9824, 0.8456, 0.9974, 0.8456, 0.9974, 0.8456, 0.9824, 0.9046, 0.9974, 0.9046, 0.9512, 0.7952, 0.9572, 0.8042, 0.9207, 0.7952, 0.9043, 0.9539, 0.9496, 0.9609, 0.9043, 0.9609, 0.9487, 0.7997, 0.9363, 0.8287, 0.9356, 0.8105, 0.9793, 0.7952, 0.9993, 0.752, 0.9993, 0.7952, 0.9572, 0.8042, 0.9803, 0.8194, 0.9394, 0.8114, 0.9791, 0.8492, 0.9993, 0.8995, 0.9788, 0.8995, 0.9207, 0.7952, 0.9498, 0.752, 0.9512, 0.7952, 0.9207, 0.7952, 0.9399, 0.8356, 0.9207, 0.8492, 0.9803, 0.8194, 0.9939, 0.8358, 0.9803, 0.8329, 0.9577, 0.8452, 0.9803, 0.8329, 0.9725, 0.8413, 0.9356, 0.8105, 0.9353, 0.8174, 0.9358, 0.8171, 0.9394, 0.8114, 0.9803, 0.8329, 0.9399, 0.8356, 0.3621, 0.8823, 0.4057, 0.8879, 0.3921, 0.9007, 0.4057, 0.8879, 0.4575, 0.8495, 0.4954, 0.8599, 0.3804, 0.784, 0.479, 0.7777, 0.4683, 0.7773, 0.3804, 0.784, 0.4575, 0.8495, 0.3745, 0.8384, 0.3499, 0.7587, 0.4132, 0.7532, 0.3804, 0.784, 0.4575, 0.8495, 0.4954, 0.7773, 0.4954, 0.8599, 0.4057, 0.8879, 0.4941, 0.9295, 0.4235, 0.9393, 0.3589, 0.9985, 0.3883, 0.9356, 0.403, 0.9985, 0.5483, 0.7128, 0.4995, 0.7207, 0.4995, 0.7052, 0.9395, 0.7111, 0.9247, 0.7483, 0.8981, 0.7477, 0.5842, 0.7482, 0.5395, 0.7272, 0.5483, 0.7128, 0.5395, 0.7272, 0.4995, 0.7368, 0.4995, 0.7207, 0.9505, 0.7222, 0.9514, 0.7488, 0.9247, 0.7483, 0.5395, 0.7272, 0.5507, 0.7502, 0.5299, 0.7368, 0.9974, 0.7235, 0.9596, 0.7339, 0.9505, 0.7222, 0.5299, 0.7368, 0.4995, 0.7502, 0.4995, 0.7368, 0.9514, 0.7488, 0.9974, 0.7475, 0.9974, 0.7475, 0.5299, 0.7368, 0.4995, 0.7502, 0.4995, 0.7502, 0.9974, 0.734, 0.9974, 0.7475, 0.9596, 0.7339, 0.2956, 0.825, 0.3118, 0.7886, 0.3159, 0.8421, 0.2956, 0.9579, 0.3149, 0.9864, 0.2956, 1.0, 0.2956, 0.7511, 0.3118, 0.7886, 0.2956, 0.7997, 0.3621, 0.8823, 0.3858, 0.914, 0.3515, 0.922, 0.2956, 0.9211, 0.3128, 0.9509, 0.2956, 0.9579, 0.2956, 0.9211, 0.3233, 0.8843, 0.3144, 0.9249, 0.2956, 0.8725, 0.3159, 0.8421, 0.3233, 0.8843, 0.3515, 0.922, 0.3883, 0.9356, 0.3506, 0.9478, 0.3858, 0.914, 0.4037, 0.943, 0.3883, 0.9356, 0.4037, 0.943, 0.4057, 0.8879, 0.4235, 0.9393, 0.9722, 0.1772, 0.8768, 0.09457, 0.9629, 0.09575, 0.7622, 0.2298, 0.6609, 0.1808, 0.753, 0.1821, 0.8693, 0.1756, 0.7492, 0.09094, 0.8768, 0.09457, 0.3467, 0.2271, 0.4242, 0.1772, 0.4995, 0.2247, 0.001595, 0.3311, 0.111, 0.2679, 0.1174, 0.3346, 0.2101, 0.3687, 0.361, 0.2958, 0.3668, 0.384, 0.3668, 0.384, 0.4995, 0.292, 0.4995, 0.3879, 0.128, 0.5925, 0.001595, 0.5041, 0.1564, 0.5214, 0.001595, 0.5041, 0.1062, 0.4167, 0.1564, 0.5214, 0.2101, 0.4389, 0.3668, 0.384, 0.3533, 0.4459, 0.3533, 0.4459, 0.4995, 0.3879, 0.4995, 0.4807, 0.05951, 0.7111, 0.001595, 0.6839, 0.09678, 0.6735, 0.2153, 0.655, 0.1466, 0.7281, 0.09678, 0.6735, 0.4995, 0.6503, 0.4506, 0.7128, 0.402, 0.6622, 0.4995, 0.292, 0.4995, 0.2247, 0.6523, 0.2271, 0.2459, 0.1821, 0.3407, 0.08998, 0.3381, 0.1808, 0.1174, 0.3346, 0.2101, 0.2957, 0.2101, 0.3687, 0.1062, 0.4167, 0.2101, 0.3687, 0.2101, 0.4389, 0.1062, 0.4167, 0.2101, 0.5103, 0.1564, 0.5214, 0.2674, 0.5666, 0.2101, 0.5294, 0.2101, 0.5103, 0.361, 0.2958, 0.4995, 0.2247, 0.4995, 0.292, 0.0, 0.8646, 0.04557, 0.8296, 0.0, 0.8316, 0.0416, 0.7939, 0.0, 0.7511, 0.0, 0.7939, 0.4242, 0.1772, 0.3407, 0.08998, 0.4503, 0.08552, 0.1175, 0.2145, 0.2459, 0.1821, 0.2367, 0.2298, 0.06965, 0.8655, 0.04557, 0.8296, 0.04717, 0.8665, 0.07303, 0.7901, 0.0422, 0.7511, 0.0416, 0.7939, 0.0, 0.8316, 0.0416, 0.7939, 0.0, 0.7939, 0.04575, 0.9552, 0.0, 0.9093, 0.0, 0.9513, 0.04023, 1.0, 0.0, 0.9513, 0.0, 1.0, 0.0, 0.9093, 0.04717, 0.8665, 0.0, 0.8646, 0.09255, 0.8719, 0.07821, 0.8284, 0.06965, 0.8655, 0.07303, 0.7901, 0.09541, 0.7511, 0.06617, 0.7511, 0.07821, 0.8284, 0.0416, 0.7939, 0.04557, 0.8296, 0.04575, 0.9552, 0.06635, 0.9159, 0.05043, 0.9138, 0.04023, 1.0, 0.06301, 0.957, 0.04575, 0.9552, 0.05043, 0.9138, 0.06965, 0.8655, 0.04717, 0.8665, 0.1376, 0.876, 0.1111, 0.8266, 0.09255, 0.8719, 0.1091, 0.79, 0.1446, 0.7511, 0.09541, 0.7511, 0.07821, 0.8284, 0.1091, 0.79, 0.07303, 0.7901, 0.06301, 0.957, 0.07792, 0.919, 0.06635, 0.9159, 0.06374, 1.0, 0.08011, 0.9585, 0.06301, 0.957, 0.06635, 0.9159, 0.09255, 0.8719, 0.06965, 0.8655, 0.2956, 0.8725, 0.1545, 0.8243, 0.1376, 0.876, 0.1574, 0.7924, 0.2956, 0.7511, 0.1446, 0.7511, 0.1545, 0.8243, 0.1091, 0.79, 0.1111, 0.8266, 0.08011, 0.9585, 0.1456, 0.9221, 0.07792, 0.919, 0.09281, 1.0, 0.1494, 0.9627, 0.08011, 0.9585, 0.07792, 0.919, 0.1376, 0.876, 0.09255, 0.8719, 0.2956, 0.825, 0.1574, 0.7924, 0.1545, 0.8243, 0.1494, 0.9627, 0.2956, 0.9211, 0.1456, 0.9221, 0.1431, 1.0, 0.2956, 0.9579, 0.1494, 0.9627, 0.1456, 0.9221, 0.2956, 0.8725, 0.1376, 0.876, 0.001595, 0.3311, 0.1062, 0.4167, 0.001595, 0.4107, 0.37, 0.5029, 0.4995, 0.4807, 0.4995, 0.5165, 0.2101, 0.4389, 0.37, 0.5029, 0.2101, 0.5103, 0.386, 0.5851, 0.4995, 0.5165, 0.4995, 0.5784, 0.04845, 0.7222, 0.001595, 0.7122, 0.05951, 0.7111, 0.1009, 0.7477, 0.09678, 0.6735, 0.1466, 0.7281, 0.402, 0.6622, 0.4147, 0.7482, 0.3701, 0.7149, 0.535, 0.9059, 0.5013, 0.8837, 0.5036, 0.9235, 0.6243, 0.9231, 0.6163, 0.8792, 0.5847, 0.9165, 0.2101, 0.5294, 0.1564, 0.5214, 0.2101, 0.5103, 0.386, 0.5851, 0.2674, 0.5666, 0.37, 0.5029, 0.128, 0.5925, 0.2153, 0.655, 0.09678, 0.6735, 0.3701, 0.7149, 0.3115, 0.6762, 0.402, 0.6622, 0.09678, 0.6735, 0.001595, 0.6045, 0.128, 0.5925, 0.386, 0.5851, 0.4995, 0.6503, 0.402, 0.6622, 0.5623, 0.9463, 0.5562, 0.9179, 0.538, 0.9447, 0.559, 0.8348, 0.591, 0.8355, 0.565, 0.805, 0.3115, 0.6762, 0.2954, 0.6268, 0.386, 0.5851, 0.1996, 0.5663, 0.128, 0.5925, 0.1564, 0.5214, 0.5742, 0.879, 0.591, 0.8355, 0.559, 0.8348, 0.5847, 0.9165, 0.6163, 0.8792, 0.5742, 0.879, 0.5742, 0.879, 0.559, 0.8348, 0.5381, 0.846, 0.5562, 0.9179, 0.5318, 0.8801, 0.535, 0.9059, 0.6163, 0.8792, 0.6367, 0.83, 0.591, 0.8355, 0.5381, 0.846, 0.559, 0.8348, 0.5308, 0.8109, 0.538, 0.9447, 0.535, 0.9059, 0.5036, 0.9235, 0.5318, 0.8801, 0.5027, 0.8353, 0.5013, 0.8837, 0.6243, 0.9231, 0.6613, 0.889, 0.6384, 0.89, 0.6613, 0.889, 0.6367, 0.83, 0.6384, 0.89, 0.6367, 0.83, 0.6418, 0.7977, 0.565, 0.805, 0.5623, 0.9463, 0.6243, 0.9231, 0.5847, 0.9165, 0.6418, 0.7977, 0.5797, 0.7482, 0.565, 0.805, 0.581, 0.9961, 0.6315, 0.9606, 0.5623, 0.9463, 0.6898, 0.9273, 0.7076, 0.8847, 0.6613, 0.889, 0.7076, 0.8847, 0.6937, 0.8311, 0.6613, 0.889, 0.6937, 0.8311, 0.6418, 0.7977, 0.6367, 0.83, 0.6315, 0.9606, 0.6898, 0.9273, 0.6243, 0.9231, 0.6418, 0.7977, 0.6822, 0.7693, 0.6415, 0.7566, 0.6794, 0.9994, 0.6937, 0.9461, 0.6315, 0.9606, 0.7288, 0.9169, 0.8502, 0.903, 0.7076, 0.8847, 0.8502, 0.903, 0.7277, 0.8438, 0.7076, 0.8847, 0.7277, 0.8438, 0.7135, 0.8027, 0.6937, 0.8311, 0.7259, 0.9607, 0.6898, 0.9273, 0.6937, 0.9461, 0.7135, 0.8027, 0.7192, 0.7659, 0.6822, 0.7693, 0.6794, 0.9994, 0.7259, 0.9607, 0.6937, 0.9461, 0.9043, 0.9539, 0.8502, 0.903, 0.8502, 0.9425, 0.9043, 0.9087, 0.8502, 0.8457, 0.8502, 0.903, 0.8502, 0.8457, 0.7507, 0.8045, 0.7277, 0.8438, 0.8502, 0.9652, 0.7288, 0.9169, 0.7259, 0.9607, 0.7507, 0.8045, 0.8502, 0.7581, 0.7192, 0.7659, 0.8502, 0.9994, 0.7259, 0.9607, 0.7272, 0.9994, 0.9993, 0.9539, 0.9788, 0.8995, 0.9797, 0.9539, 0.9577, 0.8452, 0.9399, 0.8356, 0.9207, 0.8492, 0.8502, 0.8457, 0.9207, 0.7952, 0.8502, 0.7979, 0.9043, 0.9609, 0.8502, 0.9425, 0.8502, 0.9652, 0.8502, 0.7979, 0.9043, 0.752, 0.8502, 0.7581, 0.8502, 0.9994, 0.9043, 0.9609, 0.8502, 0.9652, 0.9993, 0.8995, 0.9791, 0.8492, 0.9788, 0.8995, 0.9498, 0.9003, 0.9207, 0.8492, 0.9043, 0.9087, 0.9793, 0.7952, 0.9993, 0.752, 0.9787, 0.752, 0.9498, 0.9999, 0.9043, 0.9609, 0.9043, 0.9999, 0.9993, 0.8492, 0.9793, 0.7952, 0.9791, 0.8492, 0.9797, 0.9609, 0.9993, 0.9539, 0.9797, 0.9539, 0.9824, 0.8456, 0.9974, 0.9046, 0.9974, 0.8456, 0.9824, 0.9046, 0.9974, 0.8456, 0.9974, 0.9046, 0.9394, 0.8114, 0.9572, 0.8042, 0.9207, 0.7952, 0.9207, 0.7952, 0.9498, 0.752, 0.9043, 0.752, 0.9487, 0.7997, 0.9363, 0.8287, 0.9479, 0.8421, 0.9496, 0.9609, 0.9043, 0.9539, 0.9043, 0.9609, 0.9803, 0.8194, 0.9572, 0.8042, 0.9394, 0.8114, 0.9582, 0.8995, 0.9797, 0.9539, 0.96, 0.9539, 0.9043, 0.9539, 0.9498, 0.9003, 0.9043, 0.9087, 0.9399, 0.8356, 0.9207, 0.7952, 0.9207, 0.8492, 0.9939, 0.8358, 0.9803, 0.8194, 0.9803, 0.8329, 0.9577, 0.8452, 0.9803, 0.8329, 0.9399, 0.8356, 0.9356, 0.8105, 0.9353, 0.8174, 0.9363, 0.8287, 0.9803, 0.8329, 0.9394, 0.8114, 0.9399, 0.8356, 0.3621, 0.8823, 0.4057, 0.8879, 0.3745, 0.8384, 0.4057, 0.8879, 0.4575, 0.8495, 0.3745, 0.8384, 0.3804, 0.784, 0.479, 0.7777, 0.4132, 0.7532, 0.4575, 0.8495, 0.3804, 0.784, 0.3745, 0.8384, 0.4132, 0.7532, 0.3499, 0.7587, 0.3804, 0.784, 0.4575, 0.8495, 0.4954, 0.7773, 0.4683, 0.7773, 0.4941, 0.9295, 0.4057, 0.8879, 0.4235, 0.9393, 0.3589, 0.9985, 0.3883, 0.9356, 0.3506, 0.9478, 0.4995, 0.7207, 0.4506, 0.7128, 0.4995, 0.7052, 0.07429, 0.7483, 0.05951, 0.7111, 0.1009, 0.7477, 0.4594, 0.7272, 0.4147, 0.7482, 0.4506, 0.7128, 0.4995, 0.7368, 0.4594, 0.7272, 0.4995, 0.7207, 0.0476, 0.7488, 0.04845, 0.7222, 0.07429, 0.7483, 0.4594, 0.7272, 0.4483, 0.7502, 0.4325, 0.7486, 0.0394, 0.7339, 0.001595, 0.7235, 0.04845, 0.7222, 0.4995, 0.7502, 0.4691, 0.737, 0.4995, 0.7368, 0.0476, 0.7488, 0.001595, 0.7475, 0.0394, 0.7339, 0.4691, 0.7368, 0.4995, 0.7502, 0.4483, 0.7502, 0.001595, 0.7475, 0.001595, 0.734, 0.0394, 0.7339, 0.3309, 0.8174, 0.3804, 0.784, 0.3309, 0.7982, 0.3589, 0.9985, 0.3309, 0.9471, 0.3309, 0.9985, 0.3804, 0.784, 0.3309, 0.7577, 0.3309, 0.7982, 0.3858, 0.914, 0.3621, 0.8823, 0.3515, 0.922, 0.3506, 0.9478, 0.3309, 0.9238, 0.3309, 0.9471, 0.3309, 0.9238, 0.3621, 0.8823, 0.3309, 0.8696, 0.3309, 0.8696, 0.3745, 0.8384, 0.3309, 0.8174, 0.3883, 0.9356, 0.3515, 0.922, 0.3506, 0.9478, 0.3858, 0.914, 0.4037, 0.943, 0.3921, 0.9007, 0.4057, 0.8879, 0.4037, 0.943, 0.4235, 0.9393, 0.02678, 0.1772, 0.1221, 0.09457, 0.1297, 0.1756, 0.2367, 0.2298, 0.3381, 0.1808, 0.3467, 0.2271, 0.1297, 0.1756, 0.2497, 0.09094, 0.2459, 0.1821, 0.6523, 0.2271, 0.5747, 0.1772, 0.6609, 0.1808, 0.888, 0.2679, 0.7622, 0.2298, 0.8814, 0.2145, 0.638, 0.2958, 0.7622, 0.2298, 0.7889, 0.2957, 0.111, 0.2679, 0.2367, 0.2298, 0.2101, 0.2957, 0.2367, 0.2298, 0.361, 0.2958, 0.2101, 0.2957, 0.4995, 0.1809, 0.4995, 0.2247, 0.4242, 0.1772, 0.4995, 0.1809, 0.5747, 0.1772, 0.4995, 0.2247, 0.9512, 0.7952, 0.9581, 0.7964, 0.9517, 0.7991, 0.9479, 0.8421, 0.9594, 0.8435, 0.9487, 0.8479, 0.9496, 0.9609, 0.9581, 0.9999, 0.9498, 0.9999, 0.9581, 0.752, 0.9512, 0.7952, 0.9498, 0.752, 0.9601, 0.9609, 0.9497, 0.9539, 0.96, 0.9539, 0.9589, 0.8492, 0.9487, 0.7997, 0.9592, 0.7952, 0.9582, 0.8995, 0.9497, 0.9539, 0.9498, 0.9003, 0.9512, 0.8492, 0.9582, 0.8995, 0.9498, 0.9003, 0.9043, 0.9609, 0.9498, 0.9999, 0.9043, 0.9999, 0.9592, 0.7952, 0.949, 0.7912, 0.9499, 0.7908, 0.9589, 0.8492, 0.9503, 0.8473, 0.9499, 0.851, 0.9581, 0.9999, 0.9496, 0.9609, 0.9498, 0.9999, 0.9512, 0.7952, 0.9581, 0.752, 0.9498, 0.752, 0.9497, 0.9539, 0.9601, 0.9609, 0.96, 0.9539, 0.9487, 0.7997, 0.9589, 0.8492, 0.9592, 0.7952, 0.9497, 0.9539, 0.9582, 0.8995, 0.9498, 0.9003, 0.9582, 0.8995, 0.9512, 0.8492, 0.9498, 0.9003, 0.9787, 0.9999, 0.9993, 0.9609, 0.9797, 0.9609, 0.9581, 0.9999, 0.9797, 0.9609, 0.9787, 0.9999, 0.9592, 0.7952, 0.9791, 0.8492, 0.9589, 0.8492, 0.96, 0.9539, 0.9797, 0.9609, 0.9601, 0.9609, 0.9592, 0.7952, 0.9787, 0.752, 0.9793, 0.7952, 0.9582, 0.8995, 0.9791, 0.8492, 0.9788, 0.8995, 0.9797, 0.9539, 0.9582, 0.8995, 0.96, 0.9539, 0.9582, 0.8995, 0.9791, 0.8492, 0.9589, 0.8492, 0.9592, 0.7952, 0.9787, 0.752, 0.9581, 0.752, 0.9791, 0.8492, 0.9592, 0.7952, 0.9589, 0.8492, 0.9797, 0.9609, 0.96, 0.9539, 0.9601, 0.9609, 0.9581, 0.9999, 0.9797, 0.9609, 0.9601, 0.9609, 0.7492, 0.09094, 0.6577, 0.002709, 0.738, 0.002709, 0.8768, 0.09457, 0.9629, 0.002709, 0.9629, 0.09575, 0.7492, 0.09094, 0.8541, 0.002709, 0.8768, 0.09457, 0.2497, 0.09094, 0.3413, 0.002709, 0.3407, 0.08998, 0.3407, 0.08998, 0.4277, 0.002709, 0.4503, 0.08552, 0.03611, 0.002709, 0.1221, 0.09457, 0.03611, 0.09575, 0.1449, 0.002709, 0.2497, 0.09094, 0.1221, 0.09457, 0.8814, 0.2145, 0.9722, 0.1772, 0.9992, 0.2167, 0.02678, 0.1772, 0.1175, 0.2145, -0.0001923, 0.2167, 0.888, 0.2679, 0.9992, 0.2167, 0.9992, 0.2596, -0.0001923, 0.2167, 0.111, 0.2679, -0.0001923, 0.2596, 0.02678, 0.1772, -0.0001923, 0.2167, -0.0001923, 0.166, 0.9992, 0.166, 0.9992, 0.2167, 0.9722, 0.1772, 0.0, 0.7511, 0.0416, 0.7939, 0.0, 0.7939, 0.0, 0.8316, 0.0416, 0.7939, 0.04557, 0.8296, 0.6583, 0.08998, 0.5712, 0.002709, 0.6577, 0.002709, 0.5747, 0.1772, 0.4995, 0.131, 0.5486, 0.08552, 0.5486, 0.08552, 0.4908, 0.002709, 0.5712, 0.002709, 0.4503, 0.08552, 0.5081, 0.002709, 0.5081, 0.07647, 0.5747, 0.1772, 0.4995, 0.1809, 0.4995, 0.131, 0.4242, 0.1772, 0.4995, 0.131, 0.4995, 0.1809, 0.4242, 0.1772, 0.4503, 0.08552, 0.4995, 0.131, 0.1336, 0.08865, 0.03611, 0.002709, 0.03611, 0.09575, 0.9629, 0.002709, 0.8654, 0.08865, 0.9629, 0.09575, 0.9992, 0.166, 0.9722, 0.1772, 0.9992, 0.1332, -0.0001923, 0.166, -0.0001923, 0.1332, 0.02678, 0.1772, 0.9629, 0.09575, 0.9992, 0.1332, 0.9722, 0.1772, 0.03611, 0.09575, 0.02678, 0.1772, -0.0001923, 0.1332, 0.8654, 0.08865, 0.9266, 0.1332, 0.9629, 0.09575, 0.1336, 0.08865, 0.07241, 0.1332, 0.1381, 0.1106, 0.4995, 0.131, 0.4908, 0.07647, 0.5486, 0.08552, 0.5081, 0.07647, 0.4995, 0.131, 0.4503, 0.08552, 0.591, 0.8355, 0.6367, 0.83, 0.565, 0.805, 0.37, 0.5029, 0.2674, 0.5666, 0.2101, 0.5103, 0.591, 0.8355, 0.565, 0.805, 0.6367, 0.83, 0.6289, 0.5029, 0.7889, 0.5103, 0.7316, 0.5666, 0.5308, 0.8109, 0.559, 0.8348, 0.565, 0.805, 0.5027, 0.8353, 0.5381, 0.846, 0.5308, 0.8109, 0.5318, 0.8801, 0.5742, 0.879, 0.5381, 0.846, 0.5562, 0.9179, 0.5847, 0.9165, 0.5742, 0.879, 0.6369, 0.9994, 0.6794, 0.9994, 0.6315, 0.9606, 0.6369, 0.9994, 0.6315, 0.9606, 0.6794, 0.9994, 0.5562, 0.9179, 0.5742, 0.879, 0.5847, 0.9165, 0.5318, 0.8801, 0.5381, 0.846, 0.5742, 0.879, 0.5027, 0.8353, 0.5308, 0.8109, 0.5381, 0.846, 0.5308, 0.8109, 0.565, 0.805, 0.559, 0.8348, 0.5969, 0.6622, 0.6129, 0.5851, 0.6875, 0.6762, 0.402, 0.6622, 0.3115, 0.6762, 0.386, 0.5851, 0.638, 0.2958, 0.4995, 0.292, 0.6523, 0.2271, 0.9974, 0.3311, 0.8816, 0.3346, 0.888, 0.2679, 0.7889, 0.3687, 0.6322, 0.384, 0.638, 0.2958, 0.6322, 0.384, 0.4995, 0.3879, 0.4995, 0.292, 0.8709, 0.5925, 0.8426, 0.5214, 0.9974, 0.5041, 0.9974, 0.5041, 0.8426, 0.5214, 0.8927, 0.4167, 0.7889, 0.4389, 0.6457, 0.4459, 0.6322, 0.384, 0.6457, 0.4459, 0.4995, 0.4807, 0.4995, 0.3879, 0.9974, 0.6839, 0.9974, 0.7122, 0.9395, 0.7111, 0.8524, 0.7281, 0.7646, 0.7138, 0.7837, 0.655, 0.4995, 0.6503, 0.5969, 0.6622, 0.5483, 0.7128, 0.753, 0.1821, 0.6609, 0.1808, 0.6583, 0.08998, 0.8816, 0.3346, 0.7889, 0.3687, 0.7889, 0.2957, 0.8927, 0.4167, 0.7889, 0.4389, 0.7889, 0.3687, 0.7889, 0.5103, 0.7889, 0.4389, 0.8927, 0.4167, 0.0, 0.8646, 0.0, 0.8316, 0.04557, 0.8296, 0.5747, 0.1772, 0.5486, 0.08552, 0.6583, 0.08998, 0.8814, 0.2145, 0.7622, 0.2298, 0.753, 0.1821, 0.04557, 0.8296, 0.07821, 0.8284, 0.06965, 0.8655, 0.0422, 0.7511, 0.06617, 0.7511, 0.07303, 0.7901, 0.0, 0.9093, 0.05043, 0.9138, 0.04575, 0.9552, 0.0, 0.9513, 0.04575, 0.9552, 0.04023, 1.0, 0.0, 0.9093, 0.0, 0.8646, 0.04717, 0.8665, 0.07821, 0.8284, 0.1111, 0.8266, 0.09255, 0.8719, 0.07303, 0.7901, 0.06617, 0.7511, 0.09541, 0.7511, 0.0416, 0.7939, 0.07303, 0.7901, 0.07821, 0.8284, 0.04575, 0.9552, 0.05043, 0.9138, 0.06635, 0.9159, 0.04023, 1.0, 0.04575, 0.9552, 0.06301, 0.957, 0.05043, 0.9138, 0.04717, 0.8665, 0.06965, 0.8655, 0.1111, 0.8266, 0.1545, 0.8243, 0.1376, 0.876, 0.1091, 0.79, 0.09541, 0.7511, 0.1446, 0.7511, 0.07821, 0.8284, 0.07303, 0.7901, 0.1091, 0.79, 0.06301, 0.957, 0.06635, 0.9159, 0.07792, 0.919, 0.06374, 1.0, 0.06301, 0.957, 0.08011, 0.9585, 0.06635, 0.9159, 0.06965, 0.8655, 0.09255, 0.8719, 0.1545, 0.8243, 0.2956, 0.825, 0.2956, 0.8725, 0.1574, 0.7924, 0.1446, 0.7511, 0.2956, 0.7511, 0.1091, 0.79, 0.1574, 0.7924, 0.1545, 0.8243, 0.08011, 0.9585, 0.07792, 0.919, 0.1456, 0.9221, 0.09281, 1.0, 0.08011, 0.9585, 0.1494, 0.9627, 0.07792, 0.919, 0.09255, 0.8719, 0.1376, 0.876, 0.1574, 0.7924, 0.2956, 0.7997, 0.2956, 0.825, 0.1494, 0.9627, 0.1456, 0.9221, 0.2956, 0.9211, 0.1431, 1.0, 0.1494, 0.9627, 0.2956, 0.9579, 0.1456, 0.9221, 0.1376, 0.876, 0.2956, 0.8725, 0.8927, 0.4167, 0.8816, 0.3346, 0.9974, 0.3311, 0.6289, 0.5029, 0.4995, 0.5165, 0.4995, 0.4807, 0.6289, 0.5029, 0.6457, 0.4459, 0.7889, 0.4389, 0.6129, 0.5851, 0.4995, 0.5784, 0.4995, 0.5165, 0.9974, 0.7122, 0.9974, 0.7235, 0.9505, 0.7222, 0.9022, 0.6735, 0.9395, 0.7111, 0.8981, 0.7477, 0.5969, 0.6622, 0.6288, 0.7149, 0.5842, 0.7482, 0.5013, 0.8837, 0.5318, 0.8801, 0.535, 0.9059, 0.6163, 0.8792, 0.6384, 0.89, 0.6243, 0.9231, 0.8426, 0.5214, 0.7994, 0.5663, 0.7889, 0.5294, 0.6129, 0.5851, 0.6289, 0.5029, 0.7316, 0.5666, 0.8709, 0.5925, 0.9022, 0.6735, 0.7837, 0.655, 0.6288, 0.7149, 0.5969, 0.6622, 0.6875, 0.6762, 0.9022, 0.6735, 0.8709, 0.5925, 0.9974, 0.6045, 0.4995, 0.6503, 0.4995, 0.5784, 0.6129, 0.5851, 0.5623, 0.9463, 0.538, 0.9447, 0.5562, 0.9179, 0.8709, 0.5925, 0.8095, 0.597, 0.7994, 0.5663, 0.5742, 0.879, 0.559, 0.8348, 0.591, 0.8355, 0.5318, 0.8801, 0.5742, 0.879, 0.5562, 0.9179, 0.6163, 0.8792, 0.591, 0.8355, 0.6367, 0.83, 0.538, 0.9447, 0.5036, 0.9235, 0.535, 0.9059, 0.5027, 0.8353, 0.5381, 0.846, 0.5318, 0.8801, 0.6243, 0.9231, 0.6384, 0.89, 0.6613, 0.889, 0.6367, 0.83, 0.6937, 0.8311, 0.6613, 0.889, 0.5623, 0.9463, 0.5847, 0.9165, 0.6243, 0.9231, 0.5797, 0.7482, 0.6415, 0.7566, 0.6418, 0.7977, 0.581, 0.9961, 0.5623, 0.9463, 0.6315, 0.9606, 0.6898, 0.9273, 0.6613, 0.889, 0.7076, 0.8847, 0.6937, 0.8311, 0.7277, 0.8438, 0.7076, 0.8847, 0.6418, 0.7977, 0.7135, 0.8027, 0.6937, 0.8311, 0.6315, 0.9606, 0.6243, 0.9231, 0.6898, 0.9273, 0.6418, 0.7977, 0.6415, 0.7566, 0.6822, 0.7693, 0.7288, 0.9169, 0.7076, 0.8847, 0.8502, 0.903, 0.7277, 0.8438, 0.8502, 0.8457, 0.8502, 0.903, 0.7135, 0.8027, 0.7507, 0.8045, 0.7277, 0.8438, 0.6898, 0.9273, 0.7288, 0.9169, 0.7259, 0.9607, 0.7135, 0.8027, 0.6822, 0.7693, 0.7192, 0.7659, 0.6794, 0.9994, 0.6937, 0.9461, 0.7259, 0.9607, 0.8502, 0.903, 0.9043, 0.9087, 0.9043, 0.9539, 0.8502, 0.8457, 0.9207, 0.8492, 0.9043, 0.9087, 0.7507, 0.8045, 0.8502, 0.7979, 0.8502, 0.8457, 0.7288, 0.9169, 0.8502, 0.9425, 0.8502, 0.9652, 0.7507, 0.8045, 0.7192, 0.7659, 0.8502, 0.7581, 0.7259, 0.9607, 0.8502, 0.9652, 0.8502, 0.9994, 0.9207, 0.8492, 0.9512, 0.8492, 0.9498, 0.9003, 0.9577, 0.8452, 0.9553, 0.8478, 0.9512, 0.8492, 0.9512, 0.8492, 0.9207, 0.8492, 0.9577, 0.8452, 0.8502, 0.8457, 0.8502, 0.7979, 0.9207, 0.7952, 0.8502, 0.9425, 0.9043, 0.9539, 0.9043, 0.9609, 0.8502, 0.7979, 0.8502, 0.7581, 0.9043, 0.752, 0.8502, 0.9994, 0.8502, 0.9652, 0.9043, 0.9609, 0.9043, 0.9539, 0.9043, 0.9087, 0.9498, 0.9003, 0.9788, 0.8995, 0.9993, 0.8995, 0.9993, 0.9539, 0.9787, 0.9999, 0.9797, 0.9609, 0.9993, 0.9609, 0.9793, 0.7952, 0.9993, 0.7952, 0.9993, 0.8492, 0.9797, 0.9609, 0.9797, 0.9539, 0.9993, 0.9539, 0.9974, 0.9046, 0.9824, 0.9046, 0.9824, 0.8456, 0.9974, 0.8456, 0.9824, 0.8457, 0.9824, 0.9046, 0.9394, 0.8114, 0.9207, 0.7952, 0.9572, 0.8042, 0.9512, 0.7952, 0.955, 0.7978, 0.9572, 0.8042, 0.9043, 0.9539, 0.9497, 0.9539, 0.9496, 0.9609, 0.9487, 0.7997, 0.9479, 0.8421, 0.9363, 0.8287, 0.9793, 0.7952, 0.9787, 0.752, 0.9993, 0.752, 0.9572, 0.8042, 0.974, 0.8063, 0.9803, 0.8194, 0.9791, 0.8492, 0.9993, 0.8492, 0.9993, 0.8995, 0.9207, 0.7952, 0.9043, 0.752, 0.9498, 0.752, 0.9207, 0.7952, 0.9394, 0.8114, 0.9399, 0.8356, 0.9803, 0.8194, 0.9931, 0.8132, 0.9939, 0.8358, 0.9577, 0.8452, 0.9399, 0.8356, 0.9803, 0.8329, 0.9356, 0.8105, 0.9363, 0.8287, 0.9353, 0.8174, 0.9394, 0.8114, 0.9803, 0.8194, 0.9803, 0.8329, 0.3621, 0.8823, 0.3745, 0.8384, 0.4057, 0.8879, 0.4057, 0.8879, 0.3745, 0.8384, 0.4575, 0.8495, 0.3804, 0.784, 0.4132, 0.7532, 0.479, 0.7777, 0.3804, 0.784, 0.4683, 0.7773, 0.4575, 0.8495, 0.3499, 0.7587, 0.3754, 0.754, 0.4132, 0.7532, 0.4575, 0.8495, 0.4683, 0.7773, 0.4954, 0.7773, 0.4057, 0.8879, 0.4954, 0.8599, 0.4941, 0.9295, 0.3589, 0.9985, 0.3506, 0.9478, 0.3883, 0.9356, 0.5483, 0.7128, 0.5395, 0.7272, 0.4995, 0.7207, 0.9395, 0.7111, 0.9505, 0.7222, 0.9247, 0.7483, 0.5842, 0.7482, 0.5664, 0.7486, 0.5395, 0.7272, 0.5395, 0.7272, 0.5299, 0.7368, 0.4995, 0.7368, 0.9505, 0.7222, 0.9596, 0.7339, 0.9514, 0.7488, 0.5395, 0.7272, 0.5664, 0.7486, 0.5507, 0.7502, 0.9974, 0.7235, 0.9974, 0.734, 0.9596, 0.7339, 0.5299, 0.7368, 0.4995, 0.7502, 0.4995, 0.7502, 0.9514, 0.7488, 0.9596, 0.7339, 0.9974, 0.7475, 0.5299, 0.7368, 0.5507, 0.7502, 0.4995, 0.7502, 0.9974, 0.734, 0.9974, 0.7475, 0.9974, 0.7475, 0.2956, 0.825, 0.2956, 0.7997, 0.3118, 0.7886, 0.2956, 0.9579, 0.3128, 0.9509, 0.3149, 0.9864, 0.2956, 0.7511, 0.3182, 0.7449, 0.3118, 0.7886, 0.3621, 0.8823, 0.3921, 0.9007, 0.3858, 0.914, 0.2956, 0.9211, 0.3144, 0.9249, 0.3128, 0.9509, 0.2956, 0.9211, 0.2956, 0.8725, 0.3233, 0.8843, 0.2956, 0.8725, 0.2956, 0.825, 0.3159, 0.8421, 0.3515, 0.922, 0.3858, 0.914, 0.3883, 0.9356, 0.3858, 0.914, 0.3921, 0.9007, 0.4037, 0.943, 0.4037, 0.943, 0.3921, 0.9007, 0.4057, 0.8879, 0.9722, 0.1772, 0.8693, 0.1756, 0.8768, 0.09457, 0.7622, 0.2298, 0.6523, 0.2271, 0.6609, 0.1808, 0.8693, 0.1756, 0.753, 0.1821, 0.7492, 0.09094, 0.3467, 0.2271, 0.3381, 0.1808, 0.4242, 0.1772, 0.001595, 0.3311, 0.001595, 0.2596, 0.111, 0.2679, 0.2101, 0.3687, 0.2101, 0.2957, 0.361, 0.2958, 0.3668, 0.384, 0.361, 0.2958, 0.4995, 0.292, 0.128, 0.5925, 0.001595, 0.6045, 0.001595, 0.5041, 0.001595, 0.5041, 0.001595, 0.4107, 0.1062, 0.4167, 0.2101, 0.4389, 0.2101, 0.3687, 0.3668, 0.384, 0.3533, 0.4459, 0.3668, 0.384, 0.4995, 0.3879, 0.05951, 0.7111, 0.001595, 0.7122, 0.001595, 0.6839, 0.2153, 0.655, 0.2344, 0.7138, 0.1466, 0.7281, 0.4995, 0.6503, 0.4995, 0.7052, 0.4506, 0.7128, 0.2459, 0.1821, 0.2497, 0.09094, 0.3407, 0.08998, 0.1174, 0.3346, 0.111, 0.2679, 0.2101, 0.2957, 0.1062, 0.4167, 0.1174, 0.3346, 0.2101, 0.3687, 0.1062, 0.4167, 0.2101, 0.4389, 0.2101, 0.5103, 0.361, 0.2958, 0.3467, 0.2271, 0.4995, 0.2247, 0.0, 0.8646, 0.04717, 0.8665, 0.04557, 0.8296, 0.0416, 0.7939, 0.0422, 0.7511, 0.0, 0.7511, 0.4242, 0.1772, 0.3381, 0.1808, 0.3407, 0.08998, 0.1175, 0.2145, 0.1297, 0.1756, 0.2459, 0.1821, 0.06965, 0.8655, 0.07821, 0.8284, 0.04557, 0.8296, 0.07303, 0.7901, 0.06617, 0.7511, 0.0422, 0.7511, 0.0, 0.8316, 0.04557, 0.8296, 0.0416, 0.7939, 0.04575, 0.9552, 0.05043, 0.9138, 0.0, 0.9093, 0.04023, 1.0, 0.04575, 0.9552, 0.0, 0.9513, 0.0, 0.9093, 0.05043, 0.9138, 0.04717, 0.8665, 0.09255, 0.8719, 0.1111, 0.8266, 0.07821, 0.8284, 0.07303, 0.7901, 0.1091, 0.79, 0.09541, 0.7511, 0.07821, 0.8284, 0.07303, 0.7901, 0.0416, 0.7939, 0.04575, 0.9552, 0.06301, 0.957, 0.06635, 0.9159, 0.04023, 1.0, 0.06374, 1.0, 0.06301, 0.957, 0.05043, 0.9138, 0.06635, 0.9159, 0.06965, 0.8655, 0.1376, 0.876, 0.1545, 0.8243, 0.1111, 0.8266, 0.1091, 0.79, 0.1574, 0.7924, 0.1446, 0.7511, 0.07821, 0.8284, 0.1111, 0.8266, 0.1091, 0.79, 0.06301, 0.957, 0.08011, 0.9585, 0.07792, 0.919, 0.06374, 1.0, 0.09281, 1.0, 0.08011, 0.9585, 0.06635, 0.9159, 0.07792, 0.919, 0.09255, 0.8719, 0.2956, 0.8725, 0.2956, 0.825, 0.1545, 0.8243, 0.1574, 0.7924, 0.2956, 0.7997, 0.2956, 0.7511, 0.1545, 0.8243, 0.1574, 0.7924, 0.1091, 0.79, 0.08011, 0.9585, 0.1494, 0.9627, 0.1456, 0.9221, 0.09281, 1.0, 0.1431, 1.0, 0.1494, 0.9627, 0.07792, 0.919, 0.1456, 0.9221, 0.1376, 0.876, 0.2956, 0.825, 0.2956, 0.7997, 0.1574, 0.7924, 0.1494, 0.9627, 0.2956, 0.9579, 0.2956, 0.9211, 0.1431, 1.0, 0.2956, 1.0, 0.2956, 0.9579, 0.1456, 0.9221, 0.2956, 0.9211, 0.2956, 0.8725, 0.001595, 0.3311, 0.1174, 0.3346, 0.1062, 0.4167, 0.37, 0.5029, 0.3533, 0.4459, 0.4995, 0.4807, 0.2101, 0.4389, 0.3533, 0.4459, 0.37, 0.5029, 0.386, 0.5851, 0.37, 0.5029, 0.4995, 0.5165, 0.04845, 0.7222, 0.001595, 0.7235, 0.001595, 0.7122, 0.1009, 0.7477, 0.05951, 0.7111, 0.09678, 0.6735, 0.402, 0.6622, 0.4506, 0.7128, 0.4147, 0.7482, 0.535, 0.9059, 0.5318, 0.8801, 0.5013, 0.8837, 0.6243, 0.9231, 0.6384, 0.89, 0.6163, 0.8792, 0.2101, 0.5294, 0.1996, 0.5663, 0.1564, 0.5214, 0.386, 0.5851, 0.2954, 0.6268, 0.2674, 0.5666, 0.128, 0.5925, 0.1895, 0.597, 0.2153, 0.655, 0.3701, 0.7149, 0.2932, 0.7255, 0.3115, 0.6762, 0.09678, 0.6735, 0.001595, 0.6839, 0.001595, 0.6045, 0.386, 0.5851, 0.4995, 0.5784, 0.4995, 0.6503, 0.5623, 0.9463, 0.5847, 0.9165, 0.5562, 0.9179, 0.1996, 0.5663, 0.1895, 0.597, 0.128, 0.5925, 0.5742, 0.879, 0.6163, 0.8792, 0.591, 0.8355, 0.5562, 0.9179, 0.5742, 0.879, 0.5318, 0.8801, 0.6163, 0.8792, 0.6384, 0.89, 0.6367, 0.83, 0.538, 0.9447, 0.5562, 0.9179, 0.535, 0.9059, 0.5318, 0.8801, 0.5381, 0.846, 0.5027, 0.8353, 0.6243, 0.9231, 0.6898, 0.9273, 0.6613, 0.889, 0.6613, 0.889, 0.6937, 0.8311, 0.6367, 0.83, 0.5623, 0.9463, 0.6315, 0.9606, 0.6243, 0.9231, 0.6418, 0.7977, 0.6415, 0.7566, 0.5797, 0.7482, 0.581, 0.9961, 0.6369, 0.9994, 0.6315, 0.9606, 0.6898, 0.9273, 0.7288, 0.9169, 0.7076, 0.8847, 0.7076, 0.8847, 0.7277, 0.8438, 0.6937, 0.8311, 0.6937, 0.8311, 0.7135, 0.8027, 0.6418, 0.7977, 0.6315, 0.9606, 0.6937, 0.9461, 0.6898, 0.9273, 0.6418, 0.7977, 0.7135, 0.8027, 0.6822, 0.7693, 0.7288, 0.9169, 0.8502, 0.9425, 0.8502, 0.903, 0.8502, 0.903, 0.8502, 0.8457, 0.7277, 0.8438, 0.7277, 0.8438, 0.7507, 0.8045, 0.7135, 0.8027, 0.7259, 0.9607, 0.7288, 0.9169, 0.6898, 0.9273, 0.7135, 0.8027, 0.7507, 0.8045, 0.7192, 0.7659, 0.6794, 0.9994, 0.7272, 0.9994, 0.7259, 0.9607, 0.9043, 0.9539, 0.9043, 0.9087, 0.8502, 0.903, 0.9043, 0.9087, 0.9207, 0.8492, 0.8502, 0.8457, 0.8502, 0.8457, 0.8502, 0.7979, 0.7507, 0.8045, 0.8502, 0.9652, 0.8502, 0.9425, 0.7288, 0.9169, 0.7507, 0.8045, 0.8502, 0.7979, 0.8502, 0.7581, 0.8502, 0.9994, 0.8502, 0.9652, 0.7259, 0.9607, 0.9993, 0.9539, 0.9993, 0.8995, 0.9788, 0.8995, 0.9207, 0.8492, 0.9512, 0.8492, 0.9577, 0.8452, 0.9553, 0.8478, 0.9577, 0.8452, 0.9512, 0.8492, 0.8502, 0.8457, 0.9207, 0.8492, 0.9207, 0.7952, 0.9043, 0.9609, 0.9043, 0.9539, 0.8502, 0.9425, 0.8502, 0.7979, 0.9207, 0.7952, 0.9043, 0.752, 0.8502, 0.9994, 0.9043, 0.9999, 0.9043, 0.9609, 0.9993, 0.8995, 0.9993, 0.8492, 0.9791, 0.8492, 0.9498, 0.9003, 0.9512, 0.8492, 0.9207, 0.8492, 0.9793, 0.7952, 0.9993, 0.7952, 0.9993, 0.752, 0.9498, 0.9999, 0.9496, 0.9609, 0.9043, 0.9609, 0.9993, 0.8492, 0.9993, 0.7952, 0.9793, 0.7952, 0.9797, 0.9609, 0.9993, 0.9609, 0.9993, 0.9539, 0.9824, 0.8456, 0.9824, 0.9046, 0.9974, 0.9046, 0.9824, 0.9046, 0.9824, 0.8457, 0.9974, 0.8456, 0.9512, 0.7952, 0.9207, 0.7952, 0.9572, 0.8042, 0.9572, 0.8042, 0.955, 0.7978, 0.9512, 0.7952, 0.9207, 0.7952, 0.9512, 0.7952, 0.9498, 0.752, 0.9487, 0.7997, 0.9356, 0.8105, 0.9363, 0.8287, 0.9496, 0.9609, 0.9497, 0.9539, 0.9043, 0.9539, 0.9803, 0.8194, 0.974, 0.8063, 0.9572, 0.8042, 0.9582, 0.8995, 0.9788, 0.8995, 0.9797, 0.9539, 0.9043, 0.9539, 0.9497, 0.9539, 0.9498, 0.9003, 0.9399, 0.8356, 0.9394, 0.8114, 0.9207, 0.7952, 0.9939, 0.8358, 0.9931, 0.8132, 0.9803, 0.8194, 0.9577, 0.8452, 0.9725, 0.8413, 0.9803, 0.8329, 0.9356, 0.8105, 0.9358, 0.8171, 0.9353, 0.8174, 0.9803, 0.8329, 0.9803, 0.8194, 0.9394, 0.8114, 0.3621, 0.8823, 0.3921, 0.9007, 0.4057, 0.8879, 0.4057, 0.8879, 0.4954, 0.8599, 0.4575, 0.8495, 0.3804, 0.784, 0.4683, 0.7773, 0.479, 0.7777, 0.4575, 0.8495, 0.4683, 0.7773, 0.3804, 0.784, 0.4132, 0.7532, 0.3754, 0.754, 0.3499, 0.7587, 0.4575, 0.8495, 0.4954, 0.8599, 0.4954, 0.7773, 0.4941, 0.9295, 0.4954, 0.8599, 0.4057, 0.8879, 0.3589, 0.9985, 0.403, 0.9985, 0.3883, 0.9356, 0.4995, 0.7207, 0.4594, 0.7272, 0.4506, 0.7128, 0.07429, 0.7483, 0.04845, 0.7222, 0.05951, 0.7111, 0.4594, 0.7272, 0.4325, 0.7486, 0.4147, 0.7482, 0.4995, 0.7368, 0.4691, 0.7368, 0.4594, 0.7272, 0.0476, 0.7488, 0.0394, 0.7339, 0.04845, 0.7222, 0.4594, 0.7272, 0.4691, 0.7368, 0.4483, 0.7502, 0.0394, 0.7339, 0.001595, 0.734, 0.001595, 0.7235, 0.4995, 0.7502, 0.4995, 0.7502, 0.4691, 0.737, 0.0476, 0.7488, 0.001595, 0.7475, 0.001595, 0.7475, 0.4691, 0.7368, 0.4995, 0.7502, 0.4995, 0.7502, 0.001595, 0.7475, 0.001595, 0.7475, 0.001595, 0.734, 0.3309, 0.8174, 0.3745, 0.8384, 0.3804, 0.784, 0.3589, 0.9985, 0.3506, 0.9478, 0.3309, 0.9471, 0.3804, 0.784, 0.3499, 0.7587, 0.3309, 0.7577, 0.3858, 0.914, 0.3921, 0.9007, 0.3621, 0.8823, 0.3506, 0.9478, 0.3515, 0.922, 0.3309, 0.9238, 0.3309, 0.9238, 0.3515, 0.922, 0.3621, 0.8823, 0.3309, 0.8696, 0.3621, 0.8823, 0.3745, 0.8384, 0.3883, 0.9356, 0.3858, 0.914, 0.3515, 0.922, 0.3858, 0.914, 0.3883, 0.9356, 0.4037, 0.943, 0.4057, 0.8879, 0.3921, 0.9007, 0.4037, 0.943, 0.02678, 0.1772, 0.03611, 0.09575, 0.1221, 0.09457, 0.2367, 0.2298, 0.2459, 0.1821, 0.3381, 0.1808, 0.1297, 0.1756, 0.1221, 0.09457, 0.2497, 0.09094, 0.6523, 0.2271, 0.4995, 0.2247, 0.5747, 0.1772, 0.888, 0.2679, 0.7889, 0.2957, 0.7622, 0.2298, 0.638, 0.2958, 0.6523, 0.2271, 0.7622, 0.2298, 0.111, 0.2679, 0.1175, 0.2145, 0.2367, 0.2298, 0.2367, 0.2298, 0.3467, 0.2271, 0.361, 0.2958, 0.9496, 0.9609, 0.9601, 0.9609, 0.9581, 0.9999, 0.9581, 0.752, 0.9592, 0.7952, 0.9512, 0.7952, 0.9601, 0.9609, 0.9496, 0.9609, 0.9497, 0.9539, 0.9589, 0.8492, 0.9479, 0.8421, 0.9487, 0.7997, 0.9582, 0.8995, 0.96, 0.9539, 0.9497, 0.9539, 0.9512, 0.8492, 0.9589, 0.8492, 0.9582, 0.8995, 0.9043, 0.9609, 0.9496, 0.9609, 0.9498, 0.9999, 0.9581, 0.9999, 0.9601, 0.9609, 0.9496, 0.9609, 0.9512, 0.7952, 0.9592, 0.7952, 0.9581, 0.752, 0.9497, 0.9539, 0.9496, 0.9609, 0.9601, 0.9609, 0.9487, 0.7997, 0.9479, 0.8421, 0.9589, 0.8492, 0.9497, 0.9539, 0.96, 0.9539, 0.9582, 0.8995, 0.9582, 0.8995, 0.9589, 0.8492, 0.9512, 0.8492, 0.9787, 0.9999, 0.9993, 0.9999, 0.9993, 0.9609, 0.9581, 0.9999, 0.9601, 0.9609, 0.9797, 0.9609, 0.9592, 0.7952, 0.9793, 0.7952, 0.9791, 0.8492, 0.96, 0.9539, 0.9797, 0.9539, 0.9797, 0.9609, 0.9592, 0.7952, 0.9581, 0.752, 0.9787, 0.752, 0.9582, 0.8995, 0.9589, 0.8492, 0.9791, 0.8492, 0.9797, 0.9539, 0.9788, 0.8995, 0.9582, 0.8995, 0.9582, 0.8995, 0.9788, 0.8995, 0.9791, 0.8492, 0.9592, 0.7952, 0.9793, 0.7952, 0.9787, 0.752, 0.9791, 0.8492, 0.9793, 0.7952, 0.9592, 0.7952, 0.9797, 0.9609, 0.9797, 0.9539, 0.96, 0.9539, 0.9581, 0.9999, 0.9787, 0.9999, 0.9797, 0.9609, 0.7492, 0.09094, 0.6583, 0.08998, 0.6577, 0.002709, 0.8768, 0.09457, 0.8541, 0.002709, 0.9629, 0.002709, 0.7492, 0.09094, 0.738, 0.002709, 0.8541, 0.002709, 0.2497, 0.09094, 0.261, 0.002709, 0.3413, 0.002709, 0.3407, 0.08998, 0.3413, 0.002709, 0.4277, 0.002709, 0.03611, 0.002709, 0.1449, 0.002709, 0.1221, 0.09457, 0.1449, 0.002709, 0.261, 0.002709, 0.2497, 0.09094, 0.8814, 0.2145, 0.8693, 0.1756, 0.9722, 0.1772, 0.02678, 0.1772, 0.1297, 0.1756, 0.1175, 0.2145, 0.888, 0.2679, 0.8814, 0.2145, 0.9992, 0.2167, -0.0001923, 0.2167, 0.1175, 0.2145, 0.111, 0.2679, 0.0, 0.7511, 0.0422, 0.7511, 0.0416, 0.7939, 0.0, 0.8316, 0.0, 0.7939, 0.0416, 0.7939, 0.6583, 0.08998, 0.5486, 0.08552, 0.5712, 0.002709, 0.5486, 0.08552, 0.4908, 0.07647, 0.4908, 0.002709, 0.4503, 0.08552, 0.4277, 0.002709, 0.5081, 0.002709, 0.1336, 0.08865, 0.139, 0.002709, 0.03611, 0.002709, 0.9629, 0.002709, 0.8599, 0.002709, 0.8654, 0.08865, 0.8654, 0.08865, 0.8609, 0.1106, 0.9266, 0.1332, 0.1336, 0.08865, 0.03611, 0.09575, 0.07241, 0.1332, 0.4995, 0.131, 0.4827, 0.1106, 0.4908, 0.07647, 0.5081, 0.07647, 0.5163, 0.1106, 0.4995, 0.131])
me_cube_002.use_remesh_fix_poles = True
me_cube_002.use_remesh_preserve_attributes = False
me_cube_002.use_mirror_vertex_groups = False
me_cube_002.update()
arm_biped_016_001 = bpy.data.armatures.new('Biped_016.001')  # bones are not reproduced

# ---- objects
ob_biped_016 = bpy.data.objects.new('Biped_016', arm_biped_016_001)
ob_m_pants = bpy.data.objects.new('m_pants', me_cube_002)

# ---- transforms, parenting, visibility, modifiers, constraints
ob_biped_016.location = (0.0, 0.0, 0.0)
ob_biped_016.lineart.crease_threshold = 0.0
ob_m_pants.parent = ob_biped_016
ob_m_pants.location = (0.0, 0.0, 0.0)
ob_m_pants.lineart.crease_threshold = 0.0
_vg = ob_m_pants.vertex_groups.new(name='spine')
for _i, _w in zip([0, 1, 4, 5, 6, 7, 8, 10, 11, 12, 48, 49, 50, 59, 60, 142, 144, 145, 146, 147, 150, 151, 152, 153, 154, 156, 157, 158, 194, 195, 196, 205, 206, 287, 289, 290, 291, 292, 293, 295, 296, 297, 298, 301, 317, 319, 320, 321, 322, 323, 324, 325, 326, 374], [0.4134, 0.4375, 0.7783, 0.4712, 0.1145, 0.0579, 0.0776, 0.3665, 0.5572, 0.1254, 0.4266, 0.5138, 0.1732, 0.02026, 0.00305, 0.001653, 0.05679, 0.00721, 0.4134, 0.4564, 0.7783, 0.4712, 0.1145, 0.0579, 0.0776, 0.3665, 0.5572, 0.1254, 0.4266, 0.5138, 0.1732, 0.02026, 0.003049, 0.2488, 0.8447, 0.7645, 0.4617, 0.0772, 0.03868, 0.03936, 0.2233, 0.5301, 0.07412, 0.0001371, 0.001653, 0.05586, 0.00721, 0.1344, 0.1131, 0.2206, 0.1344, 0.1131, 0.2206, 0.03937]): _vg.add([_i], _w, 'REPLACE')
_vg = ob_m_pants.vertex_groups.new(name='chest')
for _i, _w in zip([0, 1, 2, 3, 4, 5, 6, 7, 9, 10, 11, 12, 48, 49, 50, 51, 52, 53, 54, 55, 56, 57, 59, 60, 61, 62, 63, 71, 125, 126, 127, 128, 146, 147, 148, 149, 150, 151, 152, 153, 155, 156, 157, 158, 194, 195, 196, 197, 198, 199, 200, 201, 202, 203, 205, 206, 207, 208, 209, 217, 277, 278, 279, 280, 286, 288, 289, 290, 291, 292, 293, 296, 297, 298, 299, 300, 301, 302, 305, 310, 311, 421, 422, 423, 424, 425, 426, 427, 428], [0.001426, 0.01171, 0.197, 0.1175, 0.04198, 0.1834, 0.4145, 0.822, 0.007006, 0.02703, 0.1443, 0.5317, 0.3784, 0.126, 0.6972, 0.2776, 0.09013, 0.0697, 0.01957, 0.03392, 0.09687, 0.2443, 0.1396, 0.2458, 0.7304, 0.08532, 0.2113, 0.01876, 0.06141, 0.001678, 0.01865, 0.01309, 0.001426, 0.01222, 0.197, 0.1175, 0.04198, 0.1834, 0.4145, 0.822, 0.007006, 0.02703, 0.1443, 0.5317, 0.3784, 0.126, 0.6972, 0.2776, 0.09013, 0.0697, 0.01957, 0.03392, 0.09687, 0.2443, 0.1396, 0.2458, 0.7304, 0.08532, 0.2113, 0.01876, 0.06141, 0.001678, 0.01865, 0.01309, 0.5808, 0.7781, 0.0005048, 0.02064, 0.1536, 0.7702, 0.9304, 0.0001231, 0.1098, 0.8647, 0.2626, 0.4474, 0.9314, 0.8152, 0.06478, 0.04848, 0.005004, 0.2776, 0.2626, 0.09013, 0.7781, 0.0697, 0.09013, 0.2776, 0.0697]): _vg.add([_i], _w, 'REPLACE')
_vg = ob_m_pants.vertex_groups.new(name='neck')
for _i, _w in zip([2, 9, 51, 52, 53, 125, 126, 127, 128, 129, 130, 148, 155, 197, 198, 199, 277, 278, 279, 280, 281, 282, 286, 288, 299, 300, 302, 305, 310, 311, 312, 314, 421, 422, 423, 424, 425, 426, 427, 428], [0.1747, 0.008583, 0.5419, 0.1832, 0.3103, 0.8715, 0.9131, 0.8732, 0.6047, 0.6174, 0.6063, 0.1747, 0.008581, 0.5419, 0.1832, 0.3103, 0.8715, 0.9131, 0.8732, 0.6047, 0.6174, 0.6063, 0.3902, 0.0207, 0.7374, 0.223, 0.06301, 0.9151, 0.8863, 0.6187, 0.6243, 0.003929, 0.5419, 0.7374, 0.1832, 0.0207, 0.3103, 0.1832, 0.5419, 0.3103]): _vg.add([_i], _w, 'REPLACE')
_vg = ob_m_pants.vertex_groups.new(name='knee_R')
_vg = ob_m_pants.vertex_groups.new(name='hip')
for _i, _w in zip([0, 1, 4, 8, 10, 13, 15, 16, 17, 142, 143, 144, 145, 146, 147, 150, 154, 156, 159, 161, 163, 287, 290, 294, 295, 296, 297, 317, 318, 319, 320, 321, 322, 323, 324, 325, 326, 361, 364, 367, 370, 373, 374, 375, 376, 377, 378], [0.5364, 0.4144, 0.03365, 0.08385, 0.4388, 0.1719, 0.2084, 0.008329, 0.001731, 0.4992, 0.5, 0.04491, 0.04926, 0.5364, 0.4323, 0.03365, 0.08385, 0.4388, 0.1719, 0.2084, 0.001731, 0.6489, 0.09279, 1.0, 0.1904, 0.08461, 0.01519, 0.4992, 0.5, 0.04418, 0.04926, 0.4253, 0.4432, 0.248, 0.4253, 0.4432, 0.248, 0.003125, 0.03024, 0.003125, 0.03024, 0.3298, 0.1904, 0.006438, 0.006438, 0.3298, 0.001565]): _vg.add([_i], _w, 'REPLACE')
_vg = ob_m_pants.vertex_groups.new(name='spine1')
for _i, _w in zip([0, 1, 4, 5, 6, 7, 10, 11, 12, 48, 49, 50, 146, 147, 150, 151, 152, 153, 156, 157, 158, 194, 195, 196, 287, 289, 290, 291, 292, 293, 296, 297, 298, 321, 322, 323, 324, 325, 326], [0.04877, 0.0536, 0.1461, 0.3454, 0.08786, 0.03958, 0.07984, 0.2957, 0.05714, 0.1452, 0.3321, 0.1045, 0.04877, 0.05592, 0.1461, 0.3454, 0.08786, 0.03958, 0.07984, 0.2957, 0.05714, 0.1452, 0.3321, 0.1045, 0.03528, 0.07091, 0.1221, 0.3846, 0.05798, 0.03091, 0.01729, 0.3449, 0.06118, 0.01503, 0.0005688, 0.02028, 0.01503, 0.0005688, 0.02028]): _vg.add([_i], _w, 'REPLACE')
_vg = ob_m_pants.vertex_groups.new(name='shoulder_L')
for _i, _w in zip([2, 3, 6, 7, 9, 12, 51, 52, 53, 54, 55, 56, 57, 58, 59, 60, 61, 62, 63, 64, 65, 66, 68, 70, 71, 72, 125, 126, 127, 128, 129, 130, 198, 286, 288, 292, 300, 301, 302, 310, 421, 423, 424, 425, 426], [0.6283, 0.8762, 0.1695, 0.03937, 0.9461, 0.04783, 0.1805, 0.7096, 0.62, 0.872, 0.8514, 0.1747, 0.161, 0.8777, 0.009993, 0.6193, 0.1715, 0.5844, 0.5058, 0.4937, 0.4785, 0.0795, 0.5137, 0.191, 0.2093, 0.07886, 0.04962, 0.07854, 0.09347, 0.009389, 0.00677, 0.0156, 0.01712, 0.01449, 0.1006, 0.02213, 0.1648, 0.0292, 0.06087, 0.03234, 0.1805, 0.01712, 0.1006, 0.62, 0.7096]): _vg.add([_i], _w, 'REPLACE')
_vg = ob_m_pants.vertex_groups.new(name='arm_L')
for _i, _w in zip([3, 6, 7, 9, 11, 12, 48, 49, 50, 54, 55, 56, 57, 58, 59, 60, 61, 62, 63, 64, 65, 66, 67, 68, 69, 70, 71, 72, 73, 74, 75, 76, 77, 78, 79, 80, 81, 82, 83, 84, 85, 87, 88, 90, 292, 301], [0.006291, 0.2137, 0.04115, 0.03834, 0.002878, 0.2379, 0.04982, 0.02809, 0.0251, 0.1084, 0.1147, 0.7285, 0.5947, 0.1223, 0.8301, 0.1318, 0.09813, 0.3303, 0.2829, 0.5063, 0.5215, 0.9205, 1.0, 0.4863, 1.0, 0.809, 0.772, 0.9211, 1.0, 1.0, 1.0, 1.0, 1.0, 1.0, 1.0, 1.0, 1.0, 1.0, 1.0, 1.0, 0.06562, 0.08629, 0.07192, 0.1149, 0.02517, 0.005011]): _vg.add([_i], _w, 'REPLACE')
_vg = ob_m_pants.vertex_groups.new(name='forearm_L')
for _i, _w in zip([85, 86, 87, 88, 89, 90, 91, 92, 93, 94, 95, 96, 97, 98, 99, 100, 101, 102, 328, 329, 332, 335, 338, 340, 435, 436, 437, 438, 439, 440, 441, 442, 443, 444, 445, 446], [0.9344, 1.0, 0.9137, 0.9281, 1.0, 0.8851, 0.7984, 0.7975, 0.7996, 0.7975, 0.7977, 0.7985, 0.2, 0.2, 0.2, 0.2, 0.2, 0.2, 0.02211, 0.02132, 0.02123, 0.02165, 0.02138, 0.02107, 0.7975, 0.7985, 0.7975, 0.7977, 0.2, 0.2, 0.2, 0.2, 0.2, 0.2, 0.7996, 0.7984]): _vg.add([_i], _w, 'REPLACE')
_vg = ob_m_pants.vertex_groups.new(name='hand_L')
for _i, _w in zip([91, 92, 93, 94, 95, 96, 97, 98, 99, 100, 101, 102, 109, 110, 111, 112, 113, 114, 115, 116, 328, 329, 331, 332, 335, 336, 338, 340, 435, 436, 437, 438, 439, 440, 441, 442, 443, 444, 445, 446], [0.2016, 0.2025, 0.2004, 0.2025, 0.2023, 0.2015, 0.8, 0.8, 0.8, 0.8, 0.8, 0.8, 1.0, 1.0, 1.0, 1.0, 1.0, 1.0, 1.0, 1.0, 0.9779, 0.9787, 1.0, 0.9788, 0.9784, 1.0, 0.9786, 0.9789, 0.2025, 0.2015, 0.2025, 0.2023, 0.8, 0.8, 0.8, 0.8, 0.8, 0.8, 0.2004, 0.2016]): _vg.add([_i], _w, 'REPLACE')
_vg = ob_m_pants.vertex_groups.new(name='head')
for _i, _w in zip([125, 126, 127, 128, 129, 130, 131, 132, 133, 277, 278, 279, 280, 281, 282, 283, 284, 285, 305, 310, 311, 312, 313, 314], [0.01747, 0.006696, 0.01469, 0.3728, 0.3758, 0.3781, 1.0, 1.0, 1.0, 0.01747, 0.006697, 0.01469, 0.3728, 0.3758, 0.3781, 1.0, 1.0, 1.0, 0.02013, 0.0005632, 0.3763, 0.3757, 1.0, 0.9961]): _vg.add([_i], _w, 'REPLACE')
_vg = ob_m_pants.vertex_groups.new(name='shoulder_R')
for _i, _w in zip([52, 148, 149, 152, 153, 155, 158, 197, 198, 199, 200, 201, 202, 203, 204, 205, 206, 207, 208, 209, 210, 211, 212, 214, 216, 217, 218, 277, 278, 279, 280, 281, 282, 286, 288, 292, 300, 301, 302, 310, 423, 424, 426, 427, 428], [0.01712, 0.6283, 0.8762, 0.1695, 0.03937, 0.9461, 0.04783, 0.1805, 0.7096, 0.62, 0.872, 0.8514, 0.1747, 0.161, 0.8777, 0.009994, 0.6193, 0.1715, 0.5844, 0.5058, 0.4937, 0.4785, 0.0795, 0.5137, 0.191, 0.2093, 0.07886, 0.04962, 0.07854, 0.09347, 0.009389, 0.00677, 0.0156, 0.01449, 0.1006, 0.02213, 0.1648, 0.0292, 0.06087, 0.03234, 0.7096, 0.1006, 0.01712, 0.1805, 0.62]): _vg.add([_i], _w, 'REPLACE')
_vg = ob_m_pants.vertex_groups.new(name='arm_R')
for _i, _w in zip([149, 152, 153, 155, 157, 158, 194, 195, 196, 200, 201, 202, 203, 204, 205, 206, 207, 208, 209, 210, 211, 212, 213, 214, 215, 216, 217, 218, 219, 220, 221, 222, 223, 224, 225, 226, 227, 228, 229, 230, 231, 233, 234, 236, 292, 301], [0.006291, 0.2136, 0.04115, 0.03834, 0.002879, 0.2379, 0.04982, 0.02809, 0.0251, 0.1084, 0.1147, 0.7285, 0.5947, 0.1223, 0.8301, 0.1318, 0.09813, 0.3303, 0.2829, 0.5063, 0.5215, 0.9205, 1.0, 0.4863, 1.0, 0.809, 0.772, 0.9211, 0.9553, 0.9299, 1.0, 0.9797, 0.8957, 0.9701, 0.4891, 0.07752, 0.8403, 0.4943, 0.1578, 0.8161, 0.06562, 0.08629, 0.07192, 0.1149, 0.02518, 0.005011]): _vg.add([_i], _w, 'REPLACE')
_vg = ob_m_pants.vertex_groups.new(name='forearm_R')
for _i, _w in zip([219, 220, 222, 223, 224, 225, 226, 227, 228, 229, 230, 231, 232, 233, 234, 235, 236, 237, 238, 239, 240, 241, 242, 243, 244, 245, 246, 247, 248, 261, 262, 263, 264, 265, 266, 267, 268, 341, 342, 344, 345, 347, 348, 349, 351, 352, 353, 356, 357, 415, 416, 417, 418, 419, 420, 429, 430, 431, 432, 433, 434], [0.04469, 0.07008, 0.02026, 0.1043, 0.02991, 0.5109, 0.9225, 0.1597, 0.5057, 0.8422, 0.1839, 0.9344, 1.0, 0.9137, 0.9281, 1.0, 0.8851, 1.0, 1.0, 1.0, 1.0, 1.0, 1.0, 0.4883, 0.45, 0.4903, 0.4803, 0.3548, 0.4779, 0.2656, 0.2064, 0.1484, 0.09825, 0.1694, 0.1669, 0.1698, 0.1682, 0.1341, 0.06145, 0.06656, 0.04856, 0.07703, 0.1128, 0.04153, 0.03631, 0.04586, 0.07304, 0.0317, 0.0212, 1.0, 1.0, 1.0, 1.0, 1.0, 1.0, 0.3548, 0.4779, 0.4883, 0.4903, 0.45, 0.4803]): _vg.add([_i], _w, 'REPLACE')
_vg = ob_m_pants.vertex_groups.new(name='hand_R')
for _i, _w in zip([243, 244, 245, 246, 247, 248, 261, 262, 263, 264, 265, 266, 267, 268, 341, 344, 345, 347, 348, 351, 352, 353, 429, 430, 431, 432, 433, 434], [0.5117, 0.55, 0.5097, 0.5197, 0.6452, 0.5221, 0.7344, 0.7936, 0.8516, 0.9017, 0.8306, 0.8331, 0.8302, 0.8318, 0.8659, 0.9334, 0.9514, 0.923, 0.8872, 0.9637, 0.9541, 0.927, 0.6452, 0.5221, 0.5117, 0.5097, 0.55, 0.5197]): _vg.add([_i], _w, 'REPLACE')
_vg = ob_m_pants.vertex_groups.new(name='thigh_L')
for _i, _w in zip([1, 8, 10, 13, 14, 15, 16, 17, 18, 19, 20, 21, 22, 23, 24, 25, 26, 27, 28, 29, 30, 31, 32, 34, 35, 36, 38, 142, 143, 144, 145, 287, 289, 295, 296, 319, 321, 322, 323, 326, 361, 362, 363, 364, 365, 372, 373, 374, 375, 377, 378], [0.08287, 0.8385, 0.08777, 0.8281, 1.0, 0.7916, 0.9917, 0.9983, 0.9347, 1.0, 0.936, 1.0, 1.0, 1.0, 0.7333, 0.8458, 0.7518, 0.8985, 0.8354, 0.8461, 0.2757, 0.0752, 0.2642, 0.1711, 0.1547, 0.03326, 0.02396, 0.4992, 0.5, 0.8983, 0.9435, 0.03351, 0.04196, 0.3851, 0.3374, 0.0164, 0.4253, 0.4432, 0.496, 0.01515, 0.9969, 1.0, 1.0, 0.9398, 0.9685, 1.0, 0.3298, 0.3851, 0.9936, 0.3298, 0.4992]): _vg.add([_i], _w, 'REPLACE')
_vg = ob_m_pants.vertex_groups.new(name='leg_L')
for _i, _w in zip([18, 20, 24, 25, 26, 27, 28, 29, 30, 31, 32, 33, 34, 35, 36, 37, 38, 39, 40, 41, 42, 43, 44, 45, 46, 47, 119, 121, 122, 123, 124, 134, 135, 136, 137, 138, 139, 364, 365, 373, 377, 379, 380, 381, 382, 383, 384, 391, 392, 393, 394, 395, 396], [0.0653, 0.06405, 0.2667, 0.1542, 0.2482, 0.1015, 0.1646, 0.1539, 0.7243, 0.9248, 0.7358, 1.0, 0.8289, 0.8453, 0.9667, 1.0, 0.976, 1.0, 1.0, 1.0, 1.0, 0.9384, 1.0, 0.9399, 0.9939, 1.0, 0.4691, 0.4765, 0.02554, 0.06484, 0.1551, 0.8635, 0.0891, 0.1173, 0.915, 0.08768, 0.8548, 0.02995, 0.03155, 0.005255, 0.005255, 0.9939, 1.0, 1.0, 1.0, 0.9399, 0.9384, 0.8635, 0.1173, 0.0891, 0.08768, 0.915, 0.8548]): _vg.add([_i], _w, 'REPLACE')
_vg = ob_m_pants.vertex_groups.new(name='foot_L')
for _i, _w in zip([43, 45, 46, 117, 118, 119, 120, 121, 122, 123, 124, 134, 135, 136, 137, 138, 139, 140, 141, 379, 383, 384, 391, 392, 393, 394, 395, 396], [0.06156, 0.06007, 0.006057, 1.0, 1.0, 0.5309, 1.0, 0.5235, 0.9745, 0.9352, 0.8449, 0.1365, 0.9109, 0.8827, 0.08501, 0.9123, 0.1452, 1.0, 1.0, 0.006057, 0.06007, 0.06156, 0.1365, 0.8827, 0.9109, 0.9123, 0.08501, 0.1452]): _vg.add([_i], _w, 'REPLACE')
_vg = ob_m_pants.vertex_groups.new(name='thigh_R')
for _i, _w in zip([147, 154, 156, 159, 160, 161, 162, 163, 164, 165, 166, 167, 168, 169, 170, 171, 172, 173, 174, 175, 176, 177, 178, 180, 181, 182, 184, 287, 289, 295, 296, 317, 318, 319, 320, 323, 324, 325, 326, 366, 367, 368, 369, 370, 371, 373, 374, 376, 377, 378], [0.04323, 0.8385, 0.08777, 0.8281, 1.0, 0.7916, 1.0, 0.9983, 0.9347, 1.0, 0.936, 1.0, 1.0, 1.0, 0.7333, 0.8458, 0.7518, 0.8985, 0.8354, 0.8461, 0.2757, 0.0752, 0.2642, 0.1711, 0.1547, 0.03326, 0.02396, 0.03351, 0.04196, 0.3851, 0.3374, 0.4992, 0.5, 0.8836, 0.9435, 0.01515, 0.4253, 0.4432, 0.496, 1.0, 0.9969, 1.0, 1.0, 0.9398, 0.9685, 0.3298, 0.3851, 0.9936, 0.3298, 0.4992]): _vg.add([_i], _w, 'REPLACE')
_vg = ob_m_pants.vertex_groups.new(name='leg_R')
for _i, _w in zip([164, 166, 170, 171, 172, 173, 174, 175, 176, 177, 178, 179, 180, 181, 182, 183, 184, 185, 186, 187, 188, 189, 190, 191, 192, 193, 271, 273, 274, 275, 276, 303, 304, 306, 307, 308, 309, 370, 371, 373, 377, 397, 398, 399, 400, 401, 402, 409, 410, 411, 412, 413, 414], [0.0653, 0.06405, 0.2667, 0.1542, 0.2482, 0.1015, 0.1646, 0.1539, 0.7243, 0.9248, 0.7358, 1.0, 0.8289, 0.8453, 0.9667, 1.0, 0.976, 1.0, 1.0, 1.0, 1.0, 0.9384, 1.0, 0.9399, 0.9939, 1.0, 0.4691, 0.4765, 0.02554, 0.06484, 0.1551, 0.8635, 0.0891, 0.1173, 0.915, 0.08768, 0.8548, 0.02995, 0.03155, 0.005255, 0.005255, 0.9939, 1.0, 1.0, 1.0, 0.9399, 0.9384, 0.8635, 0.1173, 0.0891, 0.08768, 0.915, 0.8548]): _vg.add([_i], _w, 'REPLACE')
_vg = ob_m_pants.vertex_groups.new(name='foot_R')
for _i, _w in zip([189, 191, 192, 269, 270, 271, 272, 273, 274, 275, 276, 303, 304, 306, 307, 308, 309, 315, 316, 397, 401, 402, 409, 410, 411, 412, 413, 414], [0.06156, 0.06007, 0.006057, 1.0, 1.0, 0.5309, 1.0, 0.5235, 0.9745, 0.9352, 0.8449, 0.1365, 0.9109, 0.8827, 0.08501, 0.9123, 0.1452, 1.0, 1.0, 0.006057, 0.06007, 0.06156, 0.1365, 0.8827, 0.9109, 0.9123, 0.08501, 0.1452]): _vg.add([_i], _w, 'REPLACE')
_vg = ob_m_pants.vertex_groups.new(name='knee_L')
_vg = ob_m_pants.vertex_groups.new(name='handIK_L')
_vg = ob_m_pants.vertex_groups.new(name='handIK_R')
_vg = ob_m_pants.vertex_groups.new(name='footIK_L')
_vg = ob_m_pants.vertex_groups.new(name='footIK_R')
_vg = ob_m_pants.vertex_groups.new(name='finger_L')
_vg.add([249, 250, 251, 252, 253, 254, 327, 330, 333, 334, 337, 339], 1.0, 'REPLACE')
_vg = ob_m_pants.vertex_groups.new(name='fingertip_L')
_vg.add([103, 104, 105, 106, 107, 108, 385, 386, 387, 388, 389, 390], 1.0, 'REPLACE')
_vg = ob_m_pants.vertex_groups.new(name='finger_R')
for _i, _w in zip([342, 343, 346, 349, 350, 354, 355, 356, 357, 358, 359, 360], [0.9386, 1.0, 1.0, 0.9585, 1.0, 1.0, 1.0, 0.9683, 0.9788, 1.0, 1.0, 1.0]): _vg.add([_i], _w, 'REPLACE')
_vg = ob_m_pants.vertex_groups.new(name='fingertip_R')
_vg.add([255, 256, 257, 258, 259, 260, 403, 404, 405, 406, 407, 408], 1.0, 'REPLACE')
_vg = ob_m_pants.vertex_groups.new(name='helmet')
_vg = ob_m_pants.vertex_groups.new(name='neck_guard')
_vg = ob_m_pants.vertex_groups.new(name='weapon_R')
_vg = ob_m_pants.vertex_groups.new(name='projectile')
_vg = ob_m_pants.vertex_groups.new(name='shield_arm')
_vg = ob_m_pants.vertex_groups.new(name='shield')
_vg = ob_m_pants.vertex_groups.new(name='weapon_L')
_vg = ob_m_pants.vertex_groups.new(name='weapon_bow')
_vg = ob_m_pants.vertex_groups.new(name='ammo')
_m = ob_m_pants.modifiers.new('Armação', 'ARMATURE')
_m.object = ob_biped_016

# ---- collection membership
col_collection.objects.link(ob_biped_016)
col_collection.objects.link(ob_m_pants)

# ---- scene / render settings (as saved in the file)
scene.frame_start = 1; scene.frame_end = 125; scene.frame_set(125)
scene.render.engine = 'BLENDER_EEVEE_NEXT'
scene.cycles.use_denoising = False
scene.cycles.samples = 128
scene.cycles.sampling_pattern = 'TABULATED_SOBOL'
scene.cycles.use_adaptive_sampling = False
scene.cycles.use_light_tree = False
scene.view_settings.view_transform = 'Filmic'
scene.unit_settings.scale_length = 0.01
bpy.context.view_layer.update()

# ---- added for rendering (the .blend has no active camera and no usable light): camera, sun
cam_auto = bpy.data.cameras.new('AutoCamera')
cam_auto.lens = 50.0
cam_auto.sensor_width = 36.0
cam_auto.clip_end = 1000.0
ob_auto_camera = bpy.data.objects.new('AutoCamera', cam_auto)
scene.collection.objects.link(ob_auto_camera)
ob_auto_camera.location = (3.83897, -4.76179, 5.01983)
ob_auto_camera.rotation_euler = (1.09748, -7.21219e-08, 0.694738)
scene.camera = ob_auto_camera
light_auto_sun = bpy.data.lights.new('AutoSun', 'SUN')
light_auto_sun.energy = 3.0
light_auto_sun.angle = 0.0523599
ob_auto_sun = bpy.data.objects.new('AutoSun', light_auto_sun)
scene.collection.objects.link(ob_auto_sun)
ob_auto_sun.rotation_euler = (0.872665, 0.174533, 0.523599)
bpy.context.view_layer.update()
